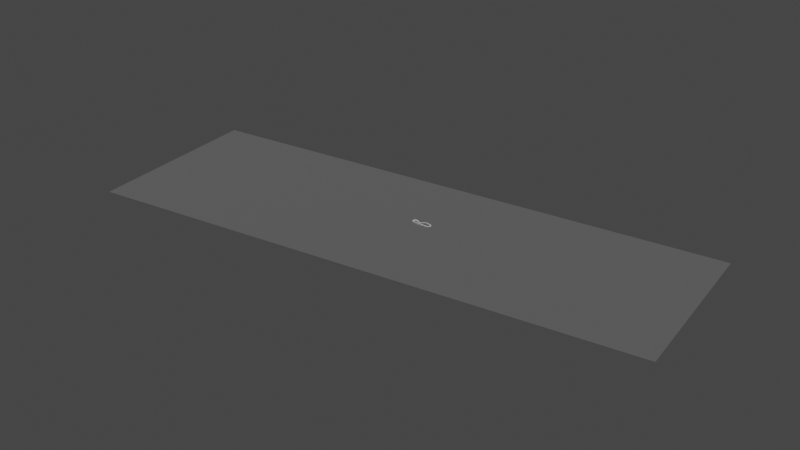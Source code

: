 # Source: Scene_2.blend  (saved by Blender 3.6.11; exported with 4.5.12 LTS)
import bpy
from mathutils import Matrix  # noqa: F401  (used for matrix-valued properties, if any)

bpy.ops.wm.read_factory_settings(use_empty=True)
scene = bpy.context.scene
scene.name = 'Scene'

# ---- collections
col_collection = bpy.data.collections.new('Collection'); scene.collection.children.link(col_collection)
col_road_collision = bpy.data.collections.new('Road_Collision'); scene.collection.children.link(col_road_collision)
col_refrence = bpy.data.collections.new('Refrence'); scene.collection.children.link(col_refrence)
col_road_visual = bpy.data.collections.new('Road_Visual'); scene.collection.children.link(col_road_visual)
col_temp = bpy.data.collections.new('temp'); scene.collection.children.link(col_temp)

# ---- materials (node trees are filled in below, after node groups)
mat_sand = bpy.data.materials.new('Sand')
mat_brown_trans = bpy.data.materials.new('Brown_Trans')
mat_blue_trans = bpy.data.materials.new('Blue_Trans')
mat_grass = bpy.data.materials.new('Grass')

# ---- material node trees
mat_sand.use_nodes = True; mat_sand.node_tree.nodes.clear()
_N = mat_sand.node_tree.nodes; _L = mat_sand.node_tree.links
n0 = _N.new('ShaderNodeBsdfPrincipled'); n0.name = 'Principled BSDF'; n0.location = (10, 300)
n0.distribution = 'GGX'
n0.subsurface_method = 'RANDOM_WALK_SKIN'
n0.inputs[3].default_value = 1.45
n0.inputs[27].default_value = (0.0, 0.0, 0.0, 1.0)
n0.inputs[28].default_value = 1.0
n1 = _N.new('ShaderNodeOutputMaterial'); n1.name = 'Material Output'; n1.location = (300, 300)
_L.new(n0.outputs[0], n1.inputs[0])
n1.is_active_output = True
mat_brown_trans.use_nodes = True; mat_brown_trans.node_tree.nodes.clear()
_N = mat_brown_trans.node_tree.nodes; _L = mat_brown_trans.node_tree.links
n0 = _N.new('ShaderNodeBsdfPrincipled'); n0.name = 'Principled BSDF'; n0.location = (10, 300)
n0.distribution = 'GGX'
n0.subsurface_method = 'RANDOM_WALK_SKIN'
n0.inputs[0].default_value = (0.8, 0.2123, 0.06065, 1.0)
n0.inputs[3].default_value = 1.45
n0.inputs[27].default_value = (0.0, 0.0, 0.0, 1.0)
n0.inputs[28].default_value = 1.0
n1 = _N.new('ShaderNodeOutputMaterial'); n1.name = 'Material Output'; n1.location = (300, 300)
_L.new(n0.outputs[0], n1.inputs[0])
n1.is_active_output = True
mat_blue_trans.use_nodes = True; mat_blue_trans.node_tree.nodes.clear()
_N = mat_blue_trans.node_tree.nodes; _L = mat_blue_trans.node_tree.links
n0 = _N.new('ShaderNodeOutputMaterial'); n0.name = 'Material Output'; n0.location = (300, 300)
n1 = _N.new('ShaderNodeBsdfTranslucent'); n1.name = 'Translucent BSDF'; n1.location = (67, 594)
n1.inputs[0].default_value = (0.2436, 0.2278, 0.1374, 0.4491)
n2 = _N.new('ShaderNodeMixShader'); n2.name = 'Mix Shader'; n2.location = (304, 497)
n3 = _N.new('ShaderNodeBsdfTransparent'); n3.name = 'Transparent BSDF'; n3.location = (-161, 484)
n3.inputs[0].default_value = (0.4486, 0.1349, 0.6179, 1.0)
n4 = _N.new('ShaderNodeBsdfPrincipled'); n4.name = 'Principled BSDF'; n4.location = (-122, 323)
n4.distribution = 'GGX'
n4.subsurface_method = 'RANDOM_WALK_SKIN'
n4.inputs[0].default_value = (0.0082, 0.1577, 0.8, 1.0)
n4.inputs[3].default_value = 0.0
n4.inputs[4].default_value = 0.6045
n4.inputs[27].default_value = (0.0, 0.0, 0.0, 1.0)
_L.new(n3.outputs[0], n2.inputs[1])
_L.new(n4.outputs[0], n2.inputs[2])
_L.new(n4.outputs[0], n0.inputs[0])
n0.is_active_output = True
mat_grass.use_nodes = True; mat_grass.node_tree.nodes.clear()
_N = mat_grass.node_tree.nodes; _L = mat_grass.node_tree.links
n0 = _N.new('ShaderNodeBsdfPrincipled'); n0.name = 'Principled BSDF'; n0.location = (10, 300)
n0.distribution = 'GGX'
n0.subsurface_method = 'RANDOM_WALK_SKIN'
n0.inputs[3].default_value = 1.45
n0.inputs[27].default_value = (0.0, 0.0, 0.0, 1.0)
n0.inputs[28].default_value = 1.0
n1 = _N.new('ShaderNodeOutputMaterial'); n1.name = 'Material Output'; n1.location = (300, 300)
_L.new(n0.outputs[0], n1.inputs[0])
n1.is_active_output = True

# ---- world
world_world = bpy.data.worlds.new('World'); scene.world = world_world
world_world.use_nodes = True; world_world.node_tree.nodes.clear()
_N = world_world.node_tree.nodes; _L = world_world.node_tree.links
n0 = _N.new('ShaderNodeOutputWorld'); n0.name = 'World Output'; n0.location = (300, 300)
n1 = _N.new('ShaderNodeBackground'); n1.name = 'Background'; n1.location = (10, 300)
n1.inputs[0].default_value = (0.05088, 0.05088, 0.05088, 1.0)
_L.new(n1.outputs[0], n0.inputs[0])
n0.is_active_output = True
world_world.color = (0.05088, 0.05088, 0.05088)
world_world.use_sun_shadow = False
world_world.sun_shadow_jitter_overblur = 0.0

# ---- meshes
me_plane_002 = bpy.data.meshes.new('Plane.002')
me_plane_002.from_pydata([], [], [])
_uv = me_plane_002.uv_layers.new(name='UVMap')
_uv.uv.foreach_set('vector', [])
me_plane_002.materials.append(mat_brown_trans)
me_plane_002.update()
me_beziercurve_016 = bpy.data.meshes.new('BezierCurve.016')
me_beziercurve_016.from_pydata([(9674.0, -2264.0, 0.3784), (8862.0, 4080.0, 0.3784), (-1.013e+04, -5035.0, 0.3784), (-1.099e+04, 1659.0, 0.3784)], [], [(0, 1, 3, 2)])
me_beziercurve_016.polygons.foreach_set('use_smooth', [True] * 1)
_uv = me_beziercurve_016.uv_layers.new(name='UVMap')
_uv.uv.foreach_set('vector', [-0.4783, 8.435, -1.249, 8.435, -1.249, 8.435, -0.4783, 8.435])
_ca = me_beziercurve_016.color_attributes.new('Color', 'FLOAT_COLOR', 'POINT')
_ca.data.foreach_set('color', [1.0, 1.0, 1.0, 1.0, 1.0, 1.0, 1.0, 1.0, 1.0, 1.0, 1.0, 1.0, 1.0, 1.0, 1.0, 1.0])
me_beziercurve_016.materials.append(mat_blue_trans)
me_beziercurve_016.auto_texspace = False
me_beziercurve_016.update()
me_beziercurve_001 = bpy.data.meshes.new('BezierCurve.001')
me_beziercurve_001.from_pydata([(86.15, 8.275, 12.87), (92.67, -14.82, 13.31), (101.4, 13.53, 11.29), (111.5, -8.268, 11.71), (115.0, 21.42, 9.684), (128.9, 1.841, 10.02), (127.1, 31.66, 8.057), (144.1, 14.71, 8.328), (137.3, 43.73, 6.464), (156.8, 29.74, 6.7), (145.4, 57.09, 4.961), (166.9, 46.4, 5.183), (151.0, 71.12, 3.607), (174.0, 64.18, 3.827), (154.0, 85.21, 2.454), (177.8, 82.62, 2.686), (154.1, 98.74, 1.548), (178.0, 101.2, 1.82), (151.4, 111.3, 0.9225), (174.0, 119.4, 1.304), (145.5, 122.7, 0.6072), (165.6, 135.9, 1.215), (136.3, 133.8, 0.6439), (153.6, 150.5, 1.178), (125.1, 143.8, 0.6734), (139.7, 162.8, 1.149), (112.0, 152.5, 0.7029), (124.2, 173.2, 1.119), (97.29, 160.2, 0.7323), (107.4, 181.9, 1.09), (81.23, 166.7, 0.7618), (89.53, 189.3, 1.06), (64.05, 172.4, 0.7913), (70.89, 195.4, 1.031), (46.02, 177.2, 0.8208), (51.71, 200.5, 1.001), (27.42, 181.3, 0.8503), (32.23, 204.8, 0.972), (8.518, 184.8, 0.8797), (12.69, 208.5, 0.9425), (-10.4, 188.0, 0.9092), (-6.695, 211.7, 0.9131), (-27.24, 190.4, 0.9084), (-24.08, 214.2, 0.9139), (-43.38, 192.4, 0.9076), (-41.08, 216.2, 0.9147), (-58.85, 193.5, 0.9068), (-57.76, 217.5, 0.9155), (-73.68, 193.8, 0.906), (-74.18, 217.8, 0.9163), (-87.93, 192.9, 0.9052), (-90.42, 216.8, 0.9171), (-101.7, 190.9, 0.9044), (-106.5, 214.4, 0.9179), (-115.1, 187.4, 0.9036), (-122.4, 210.3, 0.9187), (-128.2, 182.4, 0.9028), (-138.1, 204.3, 0.9195), (-141.2, 175.6, 0.902), (-153.5, 196.3, 0.9203), (-154.2, 166.9, 0.9012), (-168.8, 185.9, 0.9211), (-164.8, 157.8, 0.902), (-181.4, 175.1, 0.9203), (-174.1, 147.9, 0.9028), (-192.0, 163.9, 0.9195), (-182.9, 137.5, 0.9036), (-201.3, 152.9, 0.9187), (-191.9, 126.7, 0.9044), (-209.9, 142.6, 0.9179), (-202.0, 116.0, 0.9051), (-218.6, 133.3, 0.9171), (-213.7, 105.9, 0.9059), (-227.9, 125.2, 0.9164), (-227.8, 97.11, 0.9067), (-238.7, 118.5, 0.9156), (-244.8, 90.28, 0.9075), (-251.9, 113.2, 0.9148), (-265.0, 85.88, 0.9083), (-268.4, 109.6, 0.914), (-289.1, 84.22, 0.9104), (-289.1, 108.2, 0.9118), (-310.5, 85.72, 0.852), (-306.9, 109.4, 1.099), (-329.1, 90.18, 0.9285), (-321.7, 113.0, 1.394), (-345.2, 96.81, 1.127), (-334.6, 118.3, 1.789), (-359.0, 104.7, 1.427), (-346.2, 125.0, 2.283), (-371.2, 113.1, 1.803), (-357.4, 132.7, 2.88), (-382.3, 121.0, 2.232), (-368.8, 140.8, 3.581), (-392.9, 127.9, 2.693), (-380.9, 148.6, 4.388), (-403.5, 133.2, 3.171), (-394.5, 155.4, 5.294), (-414.9, 136.7, 3.666), (-410.0, 160.1, 6.275), (-428.2, 138.0, 4.207), (-427.5, 161.8, 7.284), (-446.7, 137.1, 5.272), (-449.1, 160.8, 8.16), (-462.9, 134.4, 6.271), (-468.3, 157.6, 8.965), (-476.5, 130.1, 7.205), (-485.3, 152.3, 9.741), (-487.7, 124.5, 8.091), (-500.1, 144.9, 10.51), (-496.8, 117.8, 8.951), (-512.7, 135.6, 11.29), (-503.9, 109.9, 9.812), (-523.0, 124.4, 12.11), (-509.4, 101.0, 10.7), (-530.8, 111.7, 12.96), (-513.3, 90.82, 11.65), (-536.2, 97.68, 13.86), (-515.6, 79.45, 12.69), (-539.2, 82.72, 14.83), (-516.3, 66.91, 13.84), (-540.2, 66.98, 15.88), (-515.4, 54.02, 15.03), (-539.1, 50.95, 17.01), (-513.0, 42.39, 16.13), (-536.0, 35.83, 18.09), (-509.1, 32.1, 17.15), (-530.6, 21.72, 19.12), (-503.6, 23.09, 18.07), (-522.8, 8.89, 20.06), (-496.5, 15.27, 18.91), (-512.6, -2.361, 20.88), (-487.5, 8.56, 19.65), (-500.1, -11.77, 21.55), (-476.3, 3.014, 20.3), (-485.3, -19.16, 22.05), (-462.7, -1.223, 20.83), (-468.3, -24.5, 22.37), (-446.6, -3.956, 21.23), (-449.3, -27.77, 22.51), (-427.5, -4.992, 21.47), (-428.2, -28.96, 22.46), (-407.8, -5.091, 21.52), (-407.9, -29.07, 22.41), (-390.8, -5.136, 21.57), (-390.9, -29.12, 22.36), (-376.2, -5.136, 21.61), (-376.1, -29.13, 22.31), (-363.0, -5.103, 21.66), (-362.9, -29.1, 22.26), (-350.6, -5.052, 21.71), (-350.5, -29.05, 22.21), (-338.1, -4.994, 21.76), (-338.0, -28.99, 22.17), (-324.7, -4.945, 21.81), (-324.7, -28.94, 22.12), (-309.8, -4.916, 21.86), (-309.8, -28.92, 22.07), (-292.4, -4.923, 21.91), (-292.5, -28.92, 22.02), (-272.0, -4.977, 21.95), (-272.0, -28.98, 21.97), (-249.4, -5.059, 21.91), (-249.5, -29.06, 21.92), (-227.0, -5.14, 21.8), (-227.1, -29.14, 21.8), (-204.8, -5.217, 21.62), (-204.8, -29.22, 21.62), (-182.7, -5.29, 21.42), (-182.7, -29.29, 21.41), (-160.8, -5.359, 21.2), (-160.9, -29.36, 21.19), (-139.2, -5.423, 20.99), (-139.3, -29.42, 20.97), (-118.0, -5.48, 20.81), (-118.0, -29.48, 20.78), (-97.08, -5.53, 20.67), (-97.14, -29.53, 20.65), (-76.63, -5.572, 20.61), (-76.67, -29.57, 20.58), (-56.71, -5.605, 20.64), (-56.63, -29.61, 20.6), (-40.26, -5.467, 20.53), (-39.82, -29.46, 20.58), (-24.16, -5.013, 20.18), (-23.24, -29.0, 20.3), (-8.398, -4.256, 19.62), (-6.997, -28.21, 19.82), (6.951, -3.208, 18.89), (8.847, -27.13, 19.15), (21.82, -1.883, 18.02), (24.23, -25.76, 18.35), (36.15, -0.2949, 17.05), (39.09, -24.11, 17.43), (49.86, 1.543, 16.01), (53.38, -22.19, 16.44), (62.9, 3.616, 14.93), (67.02, -20.02, 15.4), (75.18, 5.908, 13.86), (79.98, -17.6, 14.37)], [], [(1, 3, 2, 0), (3, 5, 4, 2), (5, 7, 6, 4), (7, 9, 8, 6), (9, 11, 10, 8), (11, 13, 12, 10), (13, 15, 14, 12), (15, 17, 16, 14), (17, 19, 18, 16), (19, 21, 20, 18), (21, 23, 22, 20), (23, 25, 24, 22), (25, 27, 26, 24), (27, 29, 28, 26), (29, 31, 30, 28), (31, 33, 32, 30), (33, 35, 34, 32), (35, 37, 36, 34), (37, 39, 38, 36), (39, 41, 40, 38), (41, 43, 42, 40), (43, 45, 44, 42), (45, 47, 46, 44), (47, 49, 48, 46), (49, 51, 50, 48), (51, 53, 52, 50), (53, 55, 54, 52), (55, 57, 56, 54), (57, 59, 58, 56), (59, 61, 60, 58), (61, 63, 62, 60), (63, 65, 64, 62), (65, 67, 66, 64), (67, 69, 68, 66), (69, 71, 70, 68), (71, 73, 72, 70), (73, 75, 74, 72), (75, 77, 76, 74), (77, 79, 78, 76), (79, 81, 80, 78), (81, 83, 82, 80), (83, 85, 84, 82), (85, 87, 86, 84), (87, 89, 88, 86), (89, 91, 90, 88), (91, 93, 92, 90), (93, 95, 94, 92), (95, 97, 96, 94), (97, 99, 98, 96), (99, 101, 100, 98), (101, 103, 102, 100), (103, 105, 104, 102), (105, 107, 106, 104), (107, 109, 108, 106), (109, 111, 110, 108), (111, 113, 112, 110), (113, 115, 114, 112), (115, 117, 116, 114), (117, 119, 118, 116), (119, 121, 120, 118), (121, 123, 122, 120), (123, 125, 124, 122), (125, 127, 126, 124), (127, 129, 128, 126), (129, 131, 130, 128), (131, 133, 132, 130), (133, 135, 134, 132), (135, 137, 136, 134), (137, 139, 138, 136), (139, 141, 140, 138), (141, 143, 142, 140), (143, 145, 144, 142), (145, 147, 146, 144), (147, 149, 148, 146), (149, 151, 150, 148), (151, 153, 152, 150), (153, 155, 154, 152), (155, 157, 156, 154), (157, 159, 158, 156), (159, 161, 160, 158), (161, 163, 162, 160), (163, 165, 164, 162), (165, 167, 166, 164), (167, 169, 168, 166), (169, 171, 170, 168), (171, 173, 172, 170), (173, 175, 174, 172), (175, 177, 176, 174), (177, 179, 178, 176), (179, 181, 180, 178), (181, 183, 182, 180), (183, 185, 184, 182), (185, 187, 186, 184), (187, 189, 188, 186), (189, 191, 190, 188), (191, 193, 192, 190), (193, 195, 194, 192), (195, 197, 196, 194), (197, 199, 198, 196), (199, 1, 0, 198)])
me_beziercurve_001.polygons.foreach_set('use_smooth', [True] * 100)
_uv = me_beziercurve_001.uv_layers.new(name='UVMap')
_uv.uv.foreach_set('vector', [55.16, -1.972, 57.48, -2.034, 57.54, 1.0, 55.28, 1.0, 57.48, -2.034, 59.79, -1.997, 59.78, 1.0, 57.54, 1.0, 59.79, -1.997, 62.04, -1.963, 62.02, 1.0, 59.78, 1.0, 62.04, -1.963, 64.28, -1.934, 64.25, 1.0, 62.02, 1.0, 64.28, -1.934, 66.47, -1.93, 66.45, 1.0, 64.25, 1.0, 66.47, -1.93, 68.62, -1.916, 68.6, 1.0, 66.45, 1.0, 68.62, -1.916, 70.68, -1.905, 70.68, 1.0, 68.6, 1.0, 70.68, -1.905, 72.68, -1.916, 72.69, 1.0, 70.68, 1.0, 72.68, -1.916, 74.65, -1.963, 74.65, 1.0, 72.69, 1.0, 74.65, -1.963, 76.64, -1.932, 76.61, 1.0, 74.65, 1.0, 76.64, -1.932, 78.71, -1.921, 78.69, 1.0, 76.61, 1.0, 78.71, -1.921, 80.78, -1.945, 80.79, 1.0, 78.69, 1.0, 80.78, -1.945, 82.93, -1.967, 82.94, 1.0, 80.79, 1.0, 82.93, -1.967, 85.16, -1.981, 85.15, 1.0, 82.94, 1.0, 85.16, -1.981, 87.45, -1.988, 87.44, 1.0, 85.15, 1.0, 87.45, -1.988, 89.81, -1.991, 89.8, 1.0, 87.44, 1.0, 89.81, -1.991, 92.21, -1.992, 92.2, 1.0, 89.8, 1.0, 92.21, -1.992, 94.65, -1.99, 94.64, 1.0, 92.2, 1.0, 94.65, -1.99, 97.09, -1.984, 97.08, 1.0, 94.64, 1.0, 97.09, -1.984, 99.5, -1.979, 99.5, 1.0, 97.08, 1.0, 99.5, -1.979, 101.6, -1.982, 101.7, 1.0, 99.5, 1.0, 101.6, -1.982, 103.7, -1.986, 103.7, 1.0, 101.7, 1.0, 103.7, -1.986, 105.7, -1.988, 105.8, 1.0, 103.7, 1.0, 105.7, -1.988, 107.7, -1.987, 107.7, 1.0, 105.8, 1.0, 107.7, -1.987, 109.6, -1.985, 109.6, 1.0, 107.7, 1.0, 109.6, -1.985, 111.5, -1.982, 111.5, 1.0, 109.6, 1.0, 111.5, -1.982, 113.4, -1.983, 113.4, 1.0, 111.5, 1.0, 113.4, -1.983, 115.3, -1.992, 115.3, 1.0, 113.4, 1.0, 115.3, -1.992, 117.3, -1.996, 117.3, 1.0, 115.3, 1.0, 117.3, -1.996, 119.5, -2.027, 119.5, 1.0, 117.3, 1.0, 119.5, -2.027, 121.4, -2.021, 121.4, 1.0, 119.5, 1.0, 121.4, -2.021, 123.3, -1.976, 123.2, 1.0, 121.4, 1.0, 123.3, -1.976, 125.0, -1.91, 124.9, 1.0, 123.2, 1.0, 125.0, -1.91, 126.7, -1.854, 126.6, 1.0, 124.9, 1.0, 126.7, -1.854, 128.2, -1.861, 128.3, 1.0, 126.6, 1.0, -75.92, -1.99, -74.38, -1.858, -74.6, 1.0, -76.34, 1.0, -74.38, -1.858, -72.69, -1.84, -72.77, 1.0, -74.6, 1.0, -72.69, -1.84, -70.74, -1.892, -70.75, 1.0, -72.77, 1.0, -70.74, -1.892, -68.41, -1.949, -68.4, 1.0, -70.75, 1.0, -68.41, -1.949, -65.58, -1.968, -65.59, 1.0, -68.4, 1.0, -65.58, -1.968, -63.13, -1.922, -63.14, 1.0, -65.59, 1.0, -63.13, -1.922, -61.01, -1.908, -60.99, 1.0, -63.14, 1.0, -61.01, -1.908, -59.11, -1.912, -59.04, 1.0, -60.99, 1.0, -59.11, -1.912, -57.32, -1.933, -57.2, 1.0, -59.04, 1.0, -57.32, -1.933, -55.59, -1.963, -55.44, 1.0, -57.2, 1.0, -55.59, -1.963, -53.87, -1.996, -53.71, 1.0, -55.44, 1.0, -53.87, -1.996, -52.14, -2.025, -52.02, 1.0, -53.71, 1.0, -52.14, -2.025, -50.39, -2.045, -50.33, 1.0, -52.02, 1.0, -50.39, -2.045, -48.54, -2.048, -48.57, 1.0, -50.33, 1.0, -48.54, -2.048, -46.56, -1.975, -46.63, 1.0, -48.57, 1.0, -46.56, -1.975, -44.08, -1.924, -44.12, 1.0, -46.63, 1.0, -44.08, -1.924, -41.88, -1.93, -41.88, 1.0, -44.12, 1.0, -41.88, -1.93, -39.88, -1.933, -39.88, 1.0, -41.88, 1.0, -39.88, -1.933, -38.05, -1.932, -38.05, 1.0, -39.88, 1.0, -38.05, -1.932, -36.36, -1.933, -36.37, 1.0, -38.05, 1.0, -36.36, -1.933, -34.74, -1.948, -34.75, 1.0, -36.37, 1.0, -34.74, -1.948, -33.14, -1.928, -33.16, 1.0, -34.75, 1.0, -33.14, -1.928, -31.52, -1.92, -31.54, 1.0, -33.16, 1.0, -31.52, -1.92, -29.84, -1.911, -29.86, 1.0, -31.54, 1.0, -29.84, -1.911, -28.08, -1.896, -28.09, 1.0, -29.86, 1.0, -28.08, -1.896, -26.28, -1.907, -26.27, 1.0, -28.09, 1.0, -26.28, -1.907, -24.58, -1.914, -24.56, 1.0, -26.27, 1.0, -24.58, -1.914, -22.95, -1.922, -22.92, 1.0, -24.56, 1.0, -22.95, -1.922, -21.35, -1.943, -21.32, 1.0, -22.92, 1.0, -21.35, -1.943, -19.74, -1.93, -19.71, 1.0, -21.32, 1.0, -19.74, -1.93, -18.05, -1.937, -18.03, 1.0, -19.71, 1.0, -18.05, -1.937, -16.23, -1.958, -16.21, 1.0, -18.03, 1.0, -16.23, -1.958, -14.22, -1.984, -14.22, 1.0, -16.21, 1.0, -14.22, -1.984, -11.96, -2.001, -11.99, 1.0, -14.22, 1.0, -11.96, -2.001, -9.431, -1.982, -9.479, 1.0, -11.99, 1.0, -9.431, -1.982, -6.949, -1.964, -6.975, 1.0, -9.479, 1.0, -6.949, -1.964, -4.852, -1.975, -4.853, 1.0, -6.975, 1.0, -4.852, -1.975, -3.023, -1.987, -3.018, 1.0, -4.853, 1.0, -3.023, -1.987, -1.376, -1.994, -1.372, 1.0, -3.018, 1.0, -1.376, -1.994, 0.182, -1.997, 0.1833, 1.0, -1.372, 1.0, 0.182, -1.997, 1.744, -1.997, 1.744, 1.0, 0.1833, 1.0, 1.744, -1.997, 3.408, -1.997, 3.407, 1.0, 1.744, 1.0, 3.408, -1.997, 5.272, -1.996, 5.271, 1.0, 3.407, 1.0, 5.272, -1.996, 7.432, -1.996, 7.432, 1.0, 5.271, 1.0, 7.432, -1.996, 9.987, -1.997, 9.988, 1.0, 7.432, 1.0, 9.987, -1.997, 12.8, -1.998, 12.8, 1.0, 9.988, 1.0, 12.8, -1.998, 15.6, -1.997, 15.6, 1.0, 12.8, 1.0, 15.6, -1.997, 18.38, -1.997, 18.38, 1.0, 15.6, 1.0, 18.38, -1.997, 21.14, -1.997, 21.14, 1.0, 18.38, 1.0, 21.14, -1.997, 23.87, -1.997, 23.87, 1.0, 21.14, 1.0, 23.87, -1.997, 26.57, -1.997, 26.57, 1.0, 23.87, 1.0, 26.57, -1.997, 29.22, -1.995, 29.22, 1.0, 26.57, 1.0, 29.22, -1.995, 31.83, -1.993, 31.83, 1.0, 29.22, 1.0, 31.83, -1.993, 34.38, -1.991, 34.38, 1.0, 31.83, 1.0, 34.38, -1.991, 36.87, -1.997, 36.88, 1.0, 34.38, 1.0, 36.87, -1.997, 38.95, -2.003, 38.95, 1.0, 36.88, 1.0, 38.95, -2.003, 41.0, -2.003, 41.0, 1.0, 38.95, 1.0, 41.0, -2.003, 43.0, -2.001, 43.0, 1.0, 41.0, 1.0, 43.0, -2.001, 44.96, -1.998, 44.95, 1.0, 43.0, 1.0, 44.96, -1.998, 46.86, -1.99, 46.85, 1.0, 44.95, 1.0, 46.86, -1.99, 48.7, -1.976, 48.69, 1.0, 46.85, 1.0, 48.7, -1.976, 50.46, -1.955, 50.46, 1.0, 48.69, 1.0, 50.46, -1.955, 52.12, -1.932, 52.15, 1.0, 50.46, 1.0, 52.12, -1.932, 53.66, -1.926, 53.76, 1.0, 52.15, 1.0, 53.66, -1.926, 55.16, -1.972, 55.28, 1.0, 53.76, 1.0])
_uv.active_render = True
_uv = me_beziercurve_001.uv_layers.new(name='UVMap.001')
_uv.uv.foreach_set('vector', [55.16, -1.972, 57.48, -2.034, 57.54, 1.0, 55.28, 1.0, 57.48, -2.034, 59.79, -1.997, 59.78, 1.0, 57.54, 1.0, 59.79, -1.997, 62.04, -1.963, 62.02, 1.0, 59.78, 1.0, 62.04, -1.963, 64.28, -1.934, 64.25, 1.0, 62.02, 1.0, 64.28, -1.934, 66.47, -1.93, 66.45, 1.0, 64.25, 1.0, 66.47, -1.93, 68.62, -1.916, 68.6, 1.0, 66.45, 1.0, 68.62, -1.916, 70.68, -1.905, 70.68, 1.0, 68.6, 1.0, 70.68, -1.905, 72.68, -1.916, 72.69, 1.0, 70.68, 1.0, 72.68, -1.916, 74.65, -1.963, 74.65, 1.0, 72.69, 1.0, 74.65, -1.963, 76.64, -1.932, 76.61, 1.0, 74.65, 1.0, 76.64, -1.932, 78.71, -1.921, 78.69, 1.0, 76.61, 1.0, 78.71, -1.921, 80.78, -1.945, 80.79, 1.0, 78.69, 1.0, 80.78, -1.945, 82.93, -1.967, 82.94, 1.0, 80.79, 1.0, 82.93, -1.967, 85.16, -1.981, 85.15, 1.0, 82.94, 1.0, 85.16, -1.981, 87.45, -1.988, 87.44, 1.0, 85.15, 1.0, 87.45, -1.988, 89.81, -1.991, 89.8, 1.0, 87.44, 1.0, 89.81, -1.991, 92.21, -1.992, 92.2, 1.0, 89.8, 1.0, 92.21, -1.992, 94.65, -1.99, 94.64, 1.0, 92.2, 1.0, 94.65, -1.99, 97.09, -1.984, 97.08, 1.0, 94.64, 1.0, 97.09, -1.984, 99.5, -1.979, 99.5, 1.0, 97.08, 1.0, 99.5, -1.979, 101.6, -1.982, 101.7, 1.0, 99.5, 1.0, 101.6, -1.982, 103.7, -1.986, 103.7, 1.0, 101.7, 1.0, 103.7, -1.986, 105.7, -1.988, 105.8, 1.0, 103.7, 1.0, 105.7, -1.988, 107.7, -1.987, 107.7, 1.0, 105.8, 1.0, 107.7, -1.987, 109.6, -1.985, 109.6, 1.0, 107.7, 1.0, 109.6, -1.985, 111.5, -1.982, 111.5, 1.0, 109.6, 1.0, 111.5, -1.982, 113.4, -1.983, 113.4, 1.0, 111.5, 1.0, 113.4, -1.983, 115.3, -1.992, 115.3, 1.0, 113.4, 1.0, 115.3, -1.992, 117.3, -1.996, 117.3, 1.0, 115.3, 1.0, 117.3, -1.996, 119.5, -2.027, 119.5, 1.0, 117.3, 1.0, 119.5, -2.027, 121.4, -2.021, 121.4, 1.0, 119.5, 1.0, 121.4, -2.021, 123.3, -1.976, 123.2, 1.0, 121.4, 1.0, 123.3, -1.976, 125.0, -1.91, 124.9, 1.0, 123.2, 1.0, 125.0, -1.91, 126.7, -1.854, 126.6, 1.0, 124.9, 1.0, 126.7, -1.854, 128.2, -1.861, 128.3, 1.0, 126.6, 1.0, -75.92, -1.99, -74.38, -1.858, -74.6, 1.0, -76.34, 1.0, -74.38, -1.858, -72.69, -1.84, -72.77, 1.0, -74.6, 1.0, -72.69, -1.84, -70.74, -1.892, -70.75, 1.0, -72.77, 1.0, -70.74, -1.892, -68.41, -1.949, -68.4, 1.0, -70.75, 1.0, -68.41, -1.949, -65.58, -1.968, -65.59, 1.0, -68.4, 1.0, -65.58, -1.968, -63.13, -1.922, -63.14, 1.0, -65.59, 1.0, -63.13, -1.922, -61.01, -1.908, -60.99, 1.0, -63.14, 1.0, -61.01, -1.908, -59.11, -1.912, -59.04, 1.0, -60.99, 1.0, -59.11, -1.912, -57.32, -1.933, -57.2, 1.0, -59.04, 1.0, -57.32, -1.933, -55.59, -1.963, -55.44, 1.0, -57.2, 1.0, -55.59, -1.963, -53.87, -1.996, -53.71, 1.0, -55.44, 1.0, -53.87, -1.996, -52.14, -2.025, -52.02, 1.0, -53.71, 1.0, -52.14, -2.025, -50.39, -2.045, -50.33, 1.0, -52.02, 1.0, -50.39, -2.045, -48.54, -2.048, -48.57, 1.0, -50.33, 1.0, -48.54, -2.048, -46.56, -1.975, -46.63, 1.0, -48.57, 1.0, -46.56, -1.975, -44.08, -1.924, -44.12, 1.0, -46.63, 1.0, -44.08, -1.924, -41.88, -1.93, -41.88, 1.0, -44.12, 1.0, -41.88, -1.93, -39.88, -1.933, -39.88, 1.0, -41.88, 1.0, -39.88, -1.933, -38.05, -1.932, -38.05, 1.0, -39.88, 1.0, -38.05, -1.932, -36.36, -1.933, -36.37, 1.0, -38.05, 1.0, -36.36, -1.933, -34.74, -1.948, -34.75, 1.0, -36.37, 1.0, -34.74, -1.948, -33.14, -1.928, -33.16, 1.0, -34.75, 1.0, -33.14, -1.928, -31.52, -1.92, -31.54, 1.0, -33.16, 1.0, -31.52, -1.92, -29.84, -1.911, -29.86, 1.0, -31.54, 1.0, -29.84, -1.911, -28.08, -1.896, -28.09, 1.0, -29.86, 1.0, -28.08, -1.896, -26.28, -1.907, -26.27, 1.0, -28.09, 1.0, -26.28, -1.907, -24.58, -1.914, -24.56, 1.0, -26.27, 1.0, -24.58, -1.914, -22.95, -1.922, -22.92, 1.0, -24.56, 1.0, -22.95, -1.922, -21.35, -1.943, -21.32, 1.0, -22.92, 1.0, -21.35, -1.943, -19.74, -1.93, -19.71, 1.0, -21.32, 1.0, -19.74, -1.93, -18.05, -1.937, -18.03, 1.0, -19.71, 1.0, -18.05, -1.937, -16.23, -1.958, -16.21, 1.0, -18.03, 1.0, -16.23, -1.958, -14.22, -1.984, -14.22, 1.0, -16.21, 1.0, -14.22, -1.984, -11.96, -2.001, -11.99, 1.0, -14.22, 1.0, -11.96, -2.001, -9.431, -1.982, -9.479, 1.0, -11.99, 1.0, -9.431, -1.982, -6.949, -1.964, -6.975, 1.0, -9.479, 1.0, -6.949, -1.964, -4.852, -1.975, -4.853, 1.0, -6.975, 1.0, -4.852, -1.975, -3.023, -1.987, -3.018, 1.0, -4.853, 1.0, -3.023, -1.987, -1.376, -1.994, -1.372, 1.0, -3.018, 1.0, -1.376, -1.994, 0.182, -1.997, 0.1833, 1.0, -1.372, 1.0, 0.182, -1.997, 1.744, -1.997, 1.744, 1.0, 0.1833, 1.0, 1.744, -1.997, 3.408, -1.997, 3.407, 1.0, 1.744, 1.0, 3.408, -1.997, 5.272, -1.996, 5.271, 1.0, 3.407, 1.0, 5.272, -1.996, 7.432, -1.996, 7.432, 1.0, 5.271, 1.0, 7.432, -1.996, 9.987, -1.997, 9.988, 1.0, 7.432, 1.0, 9.987, -1.997, 12.8, -1.998, 12.8, 1.0, 9.988, 1.0, 12.8, -1.998, 15.6, -1.997, 15.6, 1.0, 12.8, 1.0, 15.6, -1.997, 18.38, -1.997, 18.38, 1.0, 15.6, 1.0, 18.38, -1.997, 21.14, -1.997, 21.14, 1.0, 18.38, 1.0, 21.14, -1.997, 23.87, -1.997, 23.87, 1.0, 21.14, 1.0, 23.87, -1.997, 26.57, -1.997, 26.57, 1.0, 23.87, 1.0, 26.57, -1.997, 29.22, -1.995, 29.22, 1.0, 26.57, 1.0, 29.22, -1.995, 31.83, -1.993, 31.83, 1.0, 29.22, 1.0, 31.83, -1.993, 34.38, -1.991, 34.38, 1.0, 31.83, 1.0, 34.38, -1.991, 36.87, -1.997, 36.88, 1.0, 34.38, 1.0, 36.87, -1.997, 38.95, -2.003, 38.95, 1.0, 36.88, 1.0, 38.95, -2.003, 41.0, -2.003, 41.0, 1.0, 38.95, 1.0, 41.0, -2.003, 43.0, -2.001, 43.0, 1.0, 41.0, 1.0, 43.0, -2.001, 44.96, -1.998, 44.95, 1.0, 43.0, 1.0, 44.96, -1.998, 46.86, -1.99, 46.85, 1.0, 44.95, 1.0, 46.86, -1.99, 48.7, -1.976, 48.69, 1.0, 46.85, 1.0, 48.7, -1.976, 50.46, -1.955, 50.46, 1.0, 48.69, 1.0, 50.46, -1.955, 52.12, -1.932, 52.15, 1.0, 50.46, 1.0, 52.12, -1.932, 53.66, -1.926, 53.76, 1.0, 52.15, 1.0, 53.66, -1.926, 55.16, -1.972, 55.28, 1.0, 53.76, 1.0])
_uv = me_beziercurve_001.uv_layers.new(name='UVMap.002')
_uv.uv.foreach_set('vector', [55.16, 0.000156, 57.48, 0.000156, 57.54, 1.0, 55.28, 1.0, 57.48, 0.000156, 59.79, 0.000156, 59.78, 1.0, 57.54, 1.0, 59.79, 0.000156, 62.04, 0.000156, 62.02, 1.0, 59.78, 1.0, 62.04, 0.000156, 64.28, 0.000156, 64.25, 1.0, 62.02, 1.0, 64.28, 0.000156, 66.47, 0.000156, 66.45, 1.0, 64.25, 1.0, 66.47, 0.000156, 68.62, 0.000156, 68.6, 1.0, 66.45, 1.0, 68.62, 0.000156, 70.68, 0.000156, 70.68, 1.0, 68.6, 1.0, 70.68, 0.000156, 72.68, 0.000156, 72.69, 1.0, 70.68, 1.0, 72.68, 0.000156, 74.65, 0.000156, 74.65, 1.0, 72.69, 1.0, 74.65, 0.000156, 76.64, 0.000156, 76.61, 1.0, 74.65, 1.0, 76.64, 0.000156, 78.71, 0.000156, 78.69, 1.0, 76.61, 1.0, 78.71, 0.000156, 80.78, 0.000156, 80.79, 1.0, 78.69, 1.0, 80.78, 0.000156, 82.93, 0.000156, 82.94, 1.0, 80.79, 1.0, 82.93, 0.000156, 85.16, 0.000156, 85.15, 1.0, 82.94, 1.0, 85.16, 0.000156, 87.45, 0.000156, 87.44, 1.0, 85.15, 1.0, 87.45, 0.000156, 89.81, 0.000156, 89.8, 1.0, 87.44, 1.0, 89.81, 0.000156, 92.21, 0.000156, 92.2, 1.0, 89.8, 1.0, 92.21, 0.000156, 94.65, 0.000156, 94.64, 1.0, 92.2, 1.0, 94.65, 0.000156, 97.09, 0.000156, 97.08, 1.0, 94.64, 1.0, 97.09, 0.000156, 99.5, 0.000156, 99.5, 1.0, 97.08, 1.0, 99.5, 0.000156, 101.6, 0.000156, 101.7, 1.0, 99.5, 1.0, 101.6, 0.000156, 103.7, 0.000156, 103.7, 1.0, 101.7, 1.0, 103.7, 0.000156, 105.7, 0.000156, 105.8, 1.0, 103.7, 1.0, 105.7, 0.000156, 107.7, 0.000156, 107.7, 1.0, 105.8, 1.0, 107.7, 0.000156, 109.6, 0.000156, 109.6, 1.0, 107.7, 1.0, 109.6, 0.000156, 111.5, 0.000156, 111.5, 1.0, 109.6, 1.0, 111.5, 0.000156, 113.4, 0.000156, 113.4, 1.0, 111.5, 1.0, 113.4, 0.000156, 115.3, 0.000156, 115.3, 1.0, 113.4, 1.0, 115.3, 0.000156, 117.3, 0.000156, 117.3, 1.0, 115.3, 1.0, 117.3, 0.000156, 119.5, 0.000156, 119.5, 1.0, 117.3, 1.0, 119.5, 0.000156, 121.4, 0.000156, 121.4, 1.0, 119.5, 1.0, 121.4, 0.000156, 123.3, 0.000156, 123.2, 1.0, 121.4, 1.0, 123.3, 0.000156, 125.0, 0.000156, 124.9, 1.0, 123.2, 1.0, 125.0, 0.000156, 126.7, 0.000156, 126.6, 1.0, 124.9, 1.0, 126.7, 0.000156, 128.2, 0.000156, 128.3, 1.0, 126.6, 1.0, -75.92, 0.000156, -74.38, 0.000156, -74.6, 1.0, -76.34, 1.0, -74.38, 0.000156, -72.69, 0.000156, -72.77, 1.0, -74.6, 1.0, -72.69, 0.000156, -70.74, 0.000156, -70.75, 1.0, -72.77, 1.0, -70.74, 0.000156, -68.41, 0.000156, -68.4, 1.0, -70.75, 1.0, -68.41, 0.000156, -65.58, 0.000156, -65.59, 1.0, -68.4, 1.0, -65.58, 0.000156, -63.13, 0.000156, -63.14, 1.0, -65.59, 1.0, -63.13, 0.000156, -61.01, 0.000156, -60.99, 1.0, -63.14, 1.0, -61.01, 0.000156, -59.11, 0.000156, -59.04, 1.0, -60.99, 1.0, -59.11, 0.000156, -57.32, 0.000156, -57.2, 1.0, -59.04, 1.0, -57.32, 0.000156, -55.59, 0.000156, -55.44, 1.0, -57.2, 1.0, -55.59, 0.000156, -53.87, 0.000156, -53.71, 1.0, -55.44, 1.0, -53.87, 0.000156, -52.14, 0.000156, -52.02, 1.0, -53.71, 1.0, -52.14, 0.000156, -50.39, 0.000156, -50.33, 1.0, -52.02, 1.0, -50.39, 0.000156, -48.54, 0.000156, -48.57, 1.0, -50.33, 1.0, -48.54, 0.000156, -46.56, 0.000156, -46.63, 1.0, -48.57, 1.0, -46.56, 0.000156, -44.08, 0.000156, -44.12, 1.0, -46.63, 1.0, -44.08, 0.000156, -41.88, 0.000156, -41.88, 1.0, -44.12, 1.0, -41.88, 0.000156, -39.88, 0.000156, -39.88, 1.0, -41.88, 1.0, -39.88, 0.000156, -38.05, 0.000156, -38.05, 1.0, -39.88, 1.0, -38.05, 0.000156, -36.36, 0.000156, -36.37, 1.0, -38.05, 1.0, -36.36, 0.000156, -34.74, 0.000156, -34.75, 1.0, -36.37, 1.0, -34.74, 0.000156, -33.14, 0.000156, -33.16, 1.0, -34.75, 1.0, -33.14, 0.000156, -31.52, 0.000156, -31.54, 1.0, -33.16, 1.0, -31.52, 0.000156, -29.84, 0.000156, -29.86, 1.0, -31.54, 1.0, -29.84, 0.000156, -28.08, 0.000156, -28.09, 1.0, -29.86, 1.0, -28.08, 0.000156, -26.28, 0.000156, -26.27, 1.0, -28.09, 1.0, -26.28, 0.000156, -24.58, 0.000156, -24.56, 1.0, -26.27, 1.0, -24.58, 0.000156, -22.95, 0.000156, -22.92, 1.0, -24.56, 1.0, -22.95, 0.000156, -21.35, 0.000156, -21.32, 1.0, -22.92, 1.0, -21.35, 0.000156, -19.74, 0.000156, -19.71, 1.0, -21.32, 1.0, -19.74, 0.000156, -18.05, 0.000156, -18.03, 1.0, -19.71, 1.0, -18.05, 0.000156, -16.23, 0.000156, -16.21, 1.0, -18.03, 1.0, -16.23, 0.000156, -14.22, 0.000156, -14.22, 1.0, -16.21, 1.0, -14.22, 0.000156, -11.96, 0.000156, -11.99, 1.0, -14.22, 1.0, -11.96, 0.000156, -9.431, 0.000156, -9.479, 1.0, -11.99, 1.0, -9.431, 0.000156, -6.949, 0.000156, -6.975, 1.0, -9.479, 1.0, -6.949, 0.000156, -4.852, 0.000156, -4.853, 1.0, -6.975, 1.0, -4.852, 0.000156, -3.023, 0.000156, -3.018, 1.0, -4.853, 1.0, -3.023, 0.000156, -1.376, 0.000156, -1.372, 1.0, -3.018, 1.0, -1.376, 0.000156, 0.182, 0.000156, 0.1833, 1.0, -1.372, 1.0, 0.182, 0.000156, 1.744, 0.000156, 1.744, 1.0, 0.1833, 1.0, 1.744, 0.000156, 3.408, 0.000156, 3.407, 1.0, 1.744, 1.0, 3.408, 0.000156, 5.272, 0.000156, 5.271, 1.0, 3.407, 1.0, 5.272, 0.000156, 7.432, 0.000156, 7.432, 1.0, 5.271, 1.0, 7.432, 0.000156, 9.987, 0.000156, 9.988, 1.0, 7.432, 1.0, 9.987, 0.000156, 12.8, 0.000156, 12.8, 1.0, 9.988, 1.0, 12.8, 0.000156, 15.6, 0.000156, 15.6, 1.0, 12.8, 1.0, 15.6, 0.000156, 18.38, 0.000156, 18.38, 1.0, 15.6, 1.0, 18.38, 0.000156, 21.14, 0.000156, 21.14, 1.0, 18.38, 1.0, 21.14, 0.000156, 23.87, 0.000156, 23.87, 1.0, 21.14, 1.0, 23.87, 0.000156, 26.57, 0.000156, 26.57, 1.0, 23.87, 1.0, 26.57, 0.000156, 29.22, 0.000156, 29.22, 1.0, 26.57, 1.0, 29.22, 0.000156, 31.83, 0.000156, 31.83, 1.0, 29.22, 1.0, 31.83, 0.000156, 34.38, 0.000156, 34.38, 1.0, 31.83, 1.0, 34.38, 0.000156, 36.87, 0.000156, 36.88, 1.0, 34.38, 1.0, 36.87, 0.000156, 38.95, 0.000156, 38.95, 1.0, 36.88, 1.0, 38.95, 0.000156, 41.0, 0.000156, 41.0, 1.0, 38.95, 1.0, 41.0, 0.000156, 43.0, 0.000156, 43.0, 1.0, 41.0, 1.0, 43.0, 0.000156, 44.96, 0.000156, 44.95, 1.0, 43.0, 1.0, 44.96, 0.000156, 46.86, 0.000156, 46.85, 1.0, 44.95, 1.0, 46.86, 0.000156, 48.7, 0.000156, 48.69, 1.0, 46.85, 1.0, 48.7, 0.000156, 50.46, 0.000156, 50.46, 1.0, 48.69, 1.0, 50.46, 0.000156, 52.12, 0.000156, 52.15, 1.0, 50.46, 1.0, 52.12, 0.000156, 53.66, 0.000156, 53.76, 1.0, 52.15, 1.0, 53.66, 0.000156, 55.16, 0.000156, 55.28, 1.0, 53.76, 1.0])
_ca = me_beziercurve_001.color_attributes.new('Attribute', 'BYTE_COLOR', 'CORNER')
_ca.data.foreach_set('color', [0.0, 0.0, 0.0, 1.0, 0.0, 0.0, 0.0, 1.0, 1.0, 1.0, 1.0, 1.0, 1.0, 1.0, 1.0, 1.0, 0.0, 0.0, 0.0, 1.0, 0.0, 0.0, 0.0, 1.0, 1.0, 1.0, 1.0, 1.0, 1.0, 1.0, 1.0, 1.0, 0.0, 0.0, 0.0, 1.0, 0.0, 0.0, 0.0, 1.0, 1.0, 1.0, 1.0, 1.0, 1.0, 1.0, 1.0, 1.0, 0.0, 0.0, 0.0, 1.0, 0.0, 0.0, 0.0, 1.0, 1.0, 1.0, 1.0, 1.0, 1.0, 1.0, 1.0, 1.0, 0.0, 0.0, 0.0, 1.0, 0.0, 0.0, 0.0, 1.0, 1.0, 1.0, 1.0, 1.0, 1.0, 1.0, 1.0, 1.0, 0.0, 0.0, 0.0, 1.0, 0.0, 0.0, 0.0, 1.0, 1.0, 1.0, 1.0, 1.0, 1.0, 1.0, 1.0, 1.0, 0.0, 0.0, 0.0, 1.0, 0.0, 0.0, 0.0, 1.0, 1.0, 1.0, 1.0, 1.0, 1.0, 1.0, 1.0, 1.0, 0.0, 0.0, 0.0, 1.0, 0.0, 0.0, 0.0, 1.0, 1.0, 1.0, 1.0, 1.0, 1.0, 1.0, 1.0, 1.0, 0.0, 0.0, 0.0, 1.0, 0.0, 0.0, 0.0, 1.0, 1.0, 1.0, 1.0, 1.0, 1.0, 1.0, 1.0, 1.0, 0.0, 0.0, 0.0, 1.0, 0.0, 0.0, 0.0, 1.0, 1.0, 1.0, 1.0, 1.0, 1.0, 1.0, 1.0, 1.0, 0.0, 0.0, 0.0, 1.0, 0.0, 0.0, 0.0, 1.0, 1.0, 1.0, 1.0, 1.0, 1.0, 1.0, 1.0, 1.0, 0.0, 0.0, 0.0, 1.0, 0.0, 0.0, 0.0, 1.0, 1.0, 1.0, 1.0, 1.0, 1.0, 1.0, 1.0, 1.0, 0.0, 0.0, 0.0, 1.0, 0.0, 0.0, 0.0, 1.0, 1.0, 1.0, 1.0, 1.0, 1.0, 1.0, 1.0, 1.0, 0.0, 0.0, 0.0, 1.0, 0.0, 0.0, 0.0, 1.0, 1.0, 1.0, 1.0, 1.0, 1.0, 1.0, 1.0, 1.0, 0.0, 0.0, 0.0, 1.0, 0.0, 0.0, 0.0, 1.0, 1.0, 1.0, 1.0, 1.0, 1.0, 1.0, 1.0, 1.0, 0.0, 0.0, 0.0, 1.0, 0.0, 0.0, 0.0, 1.0, 1.0, 1.0, 1.0, 1.0, 1.0, 1.0, 1.0, 1.0, 0.0, 0.0, 0.0, 1.0, 0.0, 0.0, 0.0, 1.0, 1.0, 1.0, 1.0, 1.0, 1.0, 1.0, 1.0, 1.0, 0.0, 0.0, 0.0, 1.0, 0.0, 0.0, 0.0, 1.0, 1.0, 1.0, 1.0, 1.0, 1.0, 1.0, 1.0, 1.0, 0.0, 0.0, 0.0, 1.0, 0.0, 0.0, 0.0, 1.0, 1.0, 1.0, 1.0, 1.0, 1.0, 1.0, 1.0, 1.0, 0.0, 0.0, 0.0, 1.0, 0.0, 0.0, 0.0, 1.0, 1.0, 1.0, 1.0, 1.0, 1.0, 1.0, 1.0, 1.0, 0.0, 0.0, 0.0, 1.0, 0.0, 0.0, 0.0, 1.0, 1.0, 1.0, 1.0, 1.0, 1.0, 1.0, 1.0, 1.0, 0.0, 0.0, 0.0, 1.0, 0.0, 0.0, 0.0, 1.0, 1.0, 1.0, 1.0, 1.0, 1.0, 1.0, 1.0, 1.0, 0.0, 0.0, 0.0, 1.0, 0.0, 0.0, 0.0, 1.0, 1.0, 1.0, 1.0, 1.0, 1.0, 1.0, 1.0, 1.0, 0.0, 0.0, 0.0, 1.0, 0.0, 0.0, 0.0, 1.0, 1.0, 1.0, 1.0, 1.0, 1.0, 1.0, 1.0, 1.0, 0.0, 0.0, 0.0, 1.0, 0.0, 0.0, 0.0, 1.0, 1.0, 1.0, 1.0, 1.0, 1.0, 1.0, 1.0, 1.0, 0.0, 0.0, 0.0, 1.0, 0.0, 0.0, 0.0, 1.0, 1.0, 1.0, 1.0, 1.0, 1.0, 1.0, 1.0, 1.0, 0.0, 0.0, 0.0, 1.0, 0.0, 0.0, 0.0, 1.0, 1.0, 1.0, 1.0, 1.0, 1.0, 1.0, 1.0, 1.0, 0.0, 0.0, 0.0, 1.0, 0.0, 0.0, 0.0, 1.0, 1.0, 1.0, 1.0, 1.0, 1.0, 1.0, 1.0, 1.0, 0.0, 0.0, 0.0, 1.0, 0.0, 0.0, 0.0, 1.0, 1.0, 1.0, 1.0, 1.0, 1.0, 1.0, 1.0, 1.0, 0.0, 0.0, 0.0, 1.0, 0.0, 0.0, 0.0, 1.0, 1.0, 1.0, 1.0, 1.0, 1.0, 1.0, 1.0, 1.0, 0.0, 0.0, 0.0, 1.0, 0.0, 0.0, 0.0, 1.0, 1.0, 1.0, 1.0, 1.0, 1.0, 1.0, 1.0, 1.0, 0.0, 0.0, 0.0, 1.0, 0.0, 0.0, 0.0, 1.0, 1.0, 1.0, 1.0, 1.0, 1.0, 1.0, 1.0, 1.0, 0.0, 0.0, 0.0, 1.0, 0.0, 0.0, 0.0, 1.0, 1.0, 1.0, 1.0, 1.0, 1.0, 1.0, 1.0, 1.0, 0.0, 0.0, 0.0, 1.0, 0.0, 0.0, 0.0, 1.0, 1.0, 1.0, 1.0, 1.0, 1.0, 1.0, 1.0, 1.0, 0.0, 0.0, 0.0, 1.0, 0.0, 0.0, 0.0, 1.0, 1.0, 1.0, 1.0, 1.0, 1.0, 1.0, 1.0, 1.0, 0.0, 0.0, 0.0, 1.0, 0.0, 0.0, 0.0, 1.0, 1.0, 1.0, 1.0, 1.0, 1.0, 1.0, 1.0, 1.0, 0.0, 0.0, 0.0, 1.0, 0.0, 0.0, 0.0, 1.0, 1.0, 1.0, 1.0, 1.0, 1.0, 1.0, 1.0, 1.0, 0.0, 0.0, 0.0, 1.0, 0.0, 0.0, 0.0, 1.0, 1.0, 1.0, 1.0, 1.0, 1.0, 1.0, 1.0, 1.0, 0.0, 0.0, 0.0, 1.0, 0.0, 0.0, 0.0, 1.0, 1.0, 1.0, 1.0, 1.0, 1.0, 1.0, 1.0, 1.0, 0.0, 0.0, 0.0, 1.0, 0.0, 0.0, 0.0, 1.0, 1.0, 1.0, 1.0, 1.0, 1.0, 1.0, 1.0, 1.0, 0.0, 0.0, 0.0, 1.0, 0.0, 0.0, 0.0, 1.0, 1.0, 1.0, 1.0, 1.0, 1.0, 1.0, 1.0, 1.0, 0.0, 0.0, 0.0, 1.0, 0.0, 0.0, 0.0, 1.0, 1.0, 1.0, 1.0, 1.0, 1.0, 1.0, 1.0, 1.0, 0.0, 0.0, 0.0, 1.0, 0.0, 0.0, 0.0, 1.0, 1.0, 1.0, 1.0, 1.0, 1.0, 1.0, 1.0, 1.0, 0.0, 0.0, 0.0, 1.0, 0.0, 0.0, 0.0, 1.0, 1.0, 1.0, 1.0, 1.0, 1.0, 1.0, 1.0, 1.0, 0.0, 0.0, 0.0, 1.0, 0.0, 0.0, 0.0, 1.0, 1.0, 1.0, 1.0, 1.0, 1.0, 1.0, 1.0, 1.0, 0.0, 0.0, 0.0, 1.0, 0.0, 0.0, 0.0, 1.0, 1.0, 1.0, 1.0, 1.0, 1.0, 1.0, 1.0, 1.0, 0.0, 0.0, 0.0, 1.0, 0.0, 0.0, 0.0, 1.0, 1.0, 1.0, 1.0, 1.0, 1.0, 1.0, 1.0, 1.0, 0.0, 0.0, 0.0, 1.0, 0.0, 0.0, 0.0, 1.0, 1.0, 1.0, 1.0, 1.0, 1.0, 1.0, 1.0, 1.0, 0.0, 0.0, 0.0, 1.0, 0.0, 0.0, 0.0, 1.0, 1.0, 1.0, 1.0, 1.0, 1.0, 1.0, 1.0, 1.0, 0.0, 0.0, 0.0, 1.0, 0.0, 0.0, 0.0, 1.0, 1.0, 1.0, 1.0, 1.0, 1.0, 1.0, 1.0, 1.0, 0.0, 0.0, 0.0, 1.0, 0.0, 0.0, 0.0, 1.0, 1.0, 1.0, 1.0, 1.0, 1.0, 1.0, 1.0, 1.0, 0.0, 0.0, 0.0, 1.0, 0.0, 0.0, 0.0, 1.0, 1.0, 1.0, 1.0, 1.0, 1.0, 1.0, 1.0, 1.0, 0.0, 0.0, 0.0, 1.0, 0.0, 0.0, 0.0, 1.0, 1.0, 1.0, 1.0, 1.0, 1.0, 1.0, 1.0, 1.0, 0.0, 0.0, 0.0, 1.0, 0.0, 0.0, 0.0, 1.0, 1.0, 1.0, 1.0, 1.0, 1.0, 1.0, 1.0, 1.0, 0.0, 0.0, 0.0, 1.0, 0.0, 0.0, 0.0, 1.0, 1.0, 1.0, 1.0, 1.0, 1.0, 1.0, 1.0, 1.0, 0.0, 0.0, 0.0, 1.0, 0.0, 0.0, 0.0, 1.0, 1.0, 1.0, 1.0, 1.0, 1.0, 1.0, 1.0, 1.0, 0.0, 0.0, 0.0, 1.0, 0.0, 0.0, 0.0, 1.0, 1.0, 1.0, 1.0, 1.0, 1.0, 1.0, 1.0, 1.0, 0.0, 0.0, 0.0, 1.0, 0.0, 0.0, 0.0, 1.0, 1.0, 1.0, 1.0, 1.0, 1.0, 1.0, 1.0, 1.0, 0.0, 0.0, 0.0, 1.0, 0.0, 0.0, 0.0, 1.0, 1.0, 1.0, 1.0, 1.0, 1.0, 1.0, 1.0, 1.0, 0.0, 0.0, 0.0, 1.0, 0.0, 0.0, 0.0, 1.0, 1.0, 1.0, 1.0, 1.0, 1.0, 1.0, 1.0, 1.0, 0.0, 0.0, 0.0, 1.0, 0.0, 0.0, 0.0, 1.0, 1.0, 1.0, 1.0, 1.0, 1.0, 1.0, 1.0, 1.0, 0.0, 0.0, 0.0, 1.0, 0.0, 0.0, 0.0, 1.0, 1.0, 1.0, 1.0, 1.0, 1.0, 1.0, 1.0, 1.0, 0.0, 0.0, 0.0, 1.0, 0.0, 0.0, 0.0, 1.0, 1.0, 1.0, 1.0, 1.0, 1.0, 1.0, 1.0, 1.0, 0.0, 0.0, 0.0, 1.0, 0.0, 0.0, 0.0, 1.0, 1.0, 1.0, 1.0, 1.0, 1.0, 1.0, 1.0, 1.0, 0.0, 0.0, 0.0, 1.0, 0.0, 0.0, 0.0, 1.0, 1.0, 1.0, 1.0, 1.0, 1.0, 1.0, 1.0, 1.0, 0.0, 0.0, 0.0, 1.0, 0.0, 0.0, 0.0, 1.0, 1.0, 1.0, 1.0, 1.0, 1.0, 1.0, 1.0, 1.0, 0.0, 0.0, 0.0, 1.0, 0.0, 0.0, 0.0, 1.0, 1.0, 1.0, 1.0, 1.0, 1.0, 1.0, 1.0, 1.0, 0.0, 0.0, 0.0, 1.0, 0.0, 0.0, 0.0, 1.0, 1.0, 1.0, 1.0, 1.0, 1.0, 1.0, 1.0, 1.0, 0.0, 0.0, 0.0, 1.0, 0.0, 0.0, 0.0, 1.0, 1.0, 1.0, 1.0, 1.0, 1.0, 1.0, 1.0, 1.0, 0.0, 0.0, 0.0, 1.0, 0.0, 0.0, 0.0, 1.0, 1.0, 1.0, 1.0, 1.0, 1.0, 1.0, 1.0, 1.0, 0.0, 0.0, 0.0, 1.0, 0.0, 0.0, 0.0, 1.0, 1.0, 1.0, 1.0, 1.0, 1.0, 1.0, 1.0, 1.0, 0.0, 0.0, 0.0, 1.0, 0.0, 0.0, 0.0, 1.0, 1.0, 1.0, 1.0, 1.0, 1.0, 1.0, 1.0, 1.0, 0.0, 0.0, 0.0, 1.0, 0.0, 0.0, 0.0, 1.0, 1.0, 1.0, 1.0, 1.0, 1.0, 1.0, 1.0, 1.0, 0.0, 0.0, 0.0, 1.0, 0.0, 0.0, 0.0, 1.0, 1.0, 1.0, 1.0, 1.0, 1.0, 1.0, 1.0, 1.0, 0.0, 0.0, 0.0, 1.0, 0.0, 0.0, 0.0, 1.0, 1.0, 1.0, 1.0, 1.0, 1.0, 1.0, 1.0, 1.0, 0.0, 0.0, 0.0, 1.0, 0.0, 0.0, 0.0, 1.0, 1.0, 1.0, 1.0, 1.0, 1.0, 1.0, 1.0, 1.0, 0.0, 0.0, 0.0, 1.0, 0.0, 0.0, 0.0, 1.0, 1.0, 1.0, 1.0, 1.0, 1.0, 1.0, 1.0, 1.0, 0.0, 0.0, 0.0, 1.0, 0.0, 0.0, 0.0, 1.0, 1.0, 1.0, 1.0, 1.0, 1.0, 1.0, 1.0, 1.0, 0.0, 0.0, 0.0, 1.0, 0.0, 0.0, 0.0, 1.0, 1.0, 1.0, 1.0, 1.0, 1.0, 1.0, 1.0, 1.0, 0.0, 0.0, 0.0, 1.0, 0.0, 0.0, 0.0, 1.0, 1.0, 1.0, 1.0, 1.0, 1.0, 1.0, 1.0, 1.0, 0.0, 0.0, 0.0, 1.0, 0.0, 0.0, 0.0, 1.0, 1.0, 1.0, 1.0, 1.0, 1.0, 1.0, 1.0, 1.0, 0.0, 0.0, 0.0, 1.0, 0.0, 0.0, 0.0, 1.0, 1.0, 1.0, 1.0, 1.0, 1.0, 1.0, 1.0, 1.0, 0.0, 0.0, 0.0, 1.0, 0.0, 0.0, 0.0, 1.0, 1.0, 1.0, 1.0, 1.0, 1.0, 1.0, 1.0, 1.0, 0.0, 0.0, 0.0, 1.0, 0.0, 0.0, 0.0, 1.0, 1.0, 1.0, 1.0, 1.0, 1.0, 1.0, 1.0, 1.0, 0.0, 0.0, 0.0, 1.0, 0.0, 0.0, 0.0, 1.0, 1.0, 1.0, 1.0, 1.0, 1.0, 1.0, 1.0, 1.0, 0.0, 0.0, 0.0, 1.0, 0.0, 0.0, 0.0, 1.0, 1.0, 1.0, 1.0, 1.0, 1.0, 1.0, 1.0, 1.0, 0.0, 0.0, 0.0, 1.0, 0.0, 0.0, 0.0, 1.0, 1.0, 1.0, 1.0, 1.0, 1.0, 1.0, 1.0, 1.0, 0.0, 0.0, 0.0, 1.0, 0.0, 0.0, 0.0, 1.0, 1.0, 1.0, 1.0, 1.0, 1.0, 1.0, 1.0, 1.0, 0.0, 0.0, 0.0, 1.0, 0.0, 0.0, 0.0, 1.0, 1.0, 1.0, 1.0, 1.0, 1.0, 1.0, 1.0, 1.0, 0.0, 0.0, 0.0, 1.0, 0.0, 0.0, 0.0, 1.0, 1.0, 1.0, 1.0, 1.0, 1.0, 1.0, 1.0, 1.0, 0.0, 0.0, 0.0, 1.0, 0.0, 0.0, 0.0, 1.0, 1.0, 1.0, 1.0, 1.0, 1.0, 1.0, 1.0, 1.0, 0.0, 0.0, 0.0, 1.0, 0.0, 0.0, 0.0, 1.0, 1.0, 1.0, 1.0, 1.0, 1.0, 1.0, 1.0, 1.0, 0.0, 0.0, 0.0, 1.0, 0.0, 0.0, 0.0, 1.0, 1.0, 1.0, 1.0, 1.0, 1.0, 1.0, 1.0, 1.0, 0.0, 0.0, 0.0, 1.0, 0.0, 0.0, 0.0, 1.0, 1.0, 1.0, 1.0, 1.0, 1.0, 1.0, 1.0, 1.0, 0.0, 0.0, 0.0, 1.0, 0.0, 0.0, 0.0, 1.0, 1.0, 1.0, 1.0, 1.0, 1.0, 1.0, 1.0, 1.0, 0.0, 0.0, 0.0, 1.0, 0.0, 0.0, 0.0, 1.0, 1.0, 1.0, 1.0, 1.0, 1.0, 1.0, 1.0, 1.0, 0.0, 0.0, 0.0, 1.0, 0.0, 0.0, 0.0, 1.0, 1.0, 1.0, 1.0, 1.0, 1.0, 1.0, 1.0, 1.0, 0.0, 0.0, 0.0, 1.0, 0.0, 0.0, 0.0, 1.0, 1.0, 1.0, 1.0, 1.0, 1.0, 1.0, 1.0, 1.0, 0.0, 0.0, 0.0, 1.0, 0.0, 0.0, 0.0, 1.0, 1.0, 1.0, 1.0, 1.0, 1.0, 1.0, 1.0, 1.0, 0.0, 0.0, 0.0, 1.0, 0.0, 0.0, 0.0, 1.0, 1.0, 1.0, 1.0, 1.0, 1.0, 1.0, 1.0, 1.0])
me_beziercurve_001.materials.append(mat_sand)
me_beziercurve_001.use_paint_bone_selection = False
me_beziercurve_001.use_paint_mask_vertex = True
me_beziercurve_001.auto_texspace = False
me_beziercurve_001.update()
me_beziercurve_003 = bpy.data.meshes.new('BezierCurve.003')
me_beziercurve_003.from_pydata([(86.15, 8.275, 12.87), (101.4, 13.53, 11.29), (115.0, 21.42, 9.684), (127.1, 31.66, 8.057), (137.3, 43.73, 6.464), (145.4, 57.09, 4.961), (151.0, 71.12, 3.607), (154.0, 85.21, 2.454), (154.1, 98.74, 1.548), (151.4, 111.3, 0.9225), (145.5, 122.7, 0.6072), (136.3, 133.8, 0.6439), (125.1, 143.8, 0.6734), (112.0, 152.5, 0.7029), (97.29, 160.2, 0.7323), (81.23, 166.7, 0.7618), (64.05, 172.4, 0.7913), (46.02, 177.2, 0.8208), (27.42, 181.3, 0.8503), (8.518, 184.8, 0.8797), (-10.4, 188.0, 0.9092), (-27.24, 190.4, 0.9084), (-43.38, 192.4, 0.9076), (-58.85, 193.5, 0.9068), (-73.68, 193.8, 0.906), (-87.93, 192.9, 0.9052), (-101.7, 190.9, 0.9044), (-115.1, 187.4, 0.9036), (-128.2, 182.4, 0.9028), (-141.2, 175.6, 0.902), (-154.2, 166.9, 0.9012), (-164.8, 157.8, 0.902), (-174.1, 147.9, 0.9028), (-182.9, 137.5, 0.9036), (-191.9, 126.7, 0.9044), (-202.0, 116.0, 0.9051), (-213.7, 105.9, 0.9059), (-227.8, 97.11, 0.9067), (-244.8, 90.28, 0.9075), (-265.0, 85.88, 0.9083), (-289.1, 84.22, 0.9104), (-310.5, 85.72, 0.852), (-329.1, 90.18, 0.9285), (-345.2, 96.81, 1.127), (-359.0, 104.7, 1.427), (-371.2, 113.1, 1.803), (-382.3, 121.0, 2.232), (-392.9, 127.9, 2.693), (-403.5, 133.2, 3.171), (-414.9, 136.7, 3.666), (-428.2, 138.0, 4.207), (-446.7, 137.1, 5.272), (-462.9, 134.4, 6.271), (-476.5, 130.1, 7.205), (-487.7, 124.5, 8.091), (-496.8, 117.8, 8.951), (-503.9, 109.9, 9.812), (-509.4, 101.0, 10.7), (-513.3, 90.82, 11.65), (-515.6, 79.45, 12.69), (-516.3, 66.91, 13.84), (-515.4, 54.02, 15.03), (-513.0, 42.39, 16.13), (-509.1, 32.1, 17.15), (-503.6, 23.09, 18.07), (-496.5, 15.27, 18.91), (-487.5, 8.56, 19.65), (-476.3, 3.014, 20.3), (-462.7, -1.223, 20.83), (-446.6, -3.956, 21.23), (-427.5, -4.992, 21.47), (-407.8, -5.091, 21.52), (-390.8, -5.136, 21.57), (-376.2, -5.136, 21.61), (-363.0, -5.103, 21.66), (-350.6, -5.052, 21.71), (-338.1, -4.994, 21.76), (-324.7, -4.945, 21.81), (-309.8, -4.916, 21.86), (-292.4, -4.923, 21.91), (-272.0, -4.977, 21.95), (-249.4, -5.059, 21.91), (-227.0, -5.14, 21.8), (-204.8, -5.217, 21.62), (-182.7, -5.29, 21.42), (-160.8, -5.359, 21.2), (-139.2, -5.423, 20.99), (-118.0, -5.48, 20.81), (-97.08, -5.53, 20.67), (-76.63, -5.572, 20.61), (-56.71, -5.605, 20.64), (-40.26, -5.467, 20.53), (-24.16, -5.013, 20.18), (-8.398, -4.256, 19.62), (6.951, -3.208, 18.89), (21.82, -1.883, 18.02), (36.15, -0.2949, 17.05), (49.86, 1.543, 16.01), (62.9, 3.616, 14.93), (75.18, 5.908, 13.86), (84.35, 14.15, 12.96), (97.69, 21.12, 11.35), (109.1, 29.71, 9.744), (119.5, 39.18, 8.137), (128.7, 49.94, 6.559), (135.9, 61.84, 5.063), (140.8, 74.21, 3.709), (143.4, 86.36, 2.551), (143.5, 97.64, 1.627), (141.4, 107.6, 0.9524), (136.6, 116.9, 0.5369), (128.7, 126.4, 0.607), (119.2, 136.2, 0.6844), (107.9, 145.8, 0.763), (94.61, 154.6, 0.8379), (79.63, 162.4, 0.9044), (62.73, 168.0, 0.9453), (44.93, 172.7, 0.9861), (26.5, 176.8, 1.027), (7.718, 180.3, 1.068), (-11.11, 183.4, 1.108), (-27.85, 185.9, 1.107), (-43.83, 187.8, 1.106), (-59.06, 188.9, 1.105), (-73.58, 189.2, 1.104), (-87.46, 188.3, 1.103), (-100.8, 186.4, 1.102), (-113.7, 183.0, 1.101), (-126.3, 178.2, 1.1), (-138.9, 171.7, 1.099), (-151.4, 163.2, 1.098), (-161.6, 154.4, 1.098), (-170.7, 144.8, 1.1), (-179.4, 134.5, 1.101), (-188.5, 123.6, 1.102), (-198.8, 112.6, 1.103), (-211.0, 102.2, 1.104), (-225.7, 92.99, 1.105), (-243.4, 85.86, 1.106), (-264.4, 81.31, 1.107), (-289.1, 79.6, 1.11), (-311.2, 81.15, 1.004), (-330.6, 85.78, 1.039), (-347.2, 92.67, 1.2), (-361.5, 100.8, 1.462), (-373.8, 109.3, 1.796), (-384.9, 117.2, 2.173), (-395.2, 123.9, 2.567), (-405.2, 129.0, 2.962), (-415.8, 132.2, 3.363), (-428.2, 132.3, 3.677), (-445.7, 128.6, 4.445), (-459.9, 122.2, 5.061), (-470.9, 116.6, 5.857), (-479.2, 110.3, 6.609), (-485.7, 105.4, 7.522), (-490.7, 99.87, 8.416), (-494.5, 93.54, 9.335), (-497.4, 86.07, 10.32), (-499.1, 77.18, 11.41), (-499.7, 66.86, 12.63), (-499.0, 56.15, 13.85), (-497.0, 46.95, 14.98), (-494.1, 39.31, 15.98), (-490.2, 32.97, 16.89), (-485.2, 27.52, 17.73), (-478.7, 22.68, 18.53), (-470.1, 17.67, 19.32), (-459.3, 11.94, 20.14), (-445.3, 5.561, 20.9), (-427.2, 1.969, 21.37), (-407.8, -0.4845, 21.55), (-390.8, -0.529, 21.61), (-376.2, -0.528, 21.68), (-363.0, -0.4948, 21.75), (-350.6, -0.4428, 21.82), (-338.1, -0.3851, 21.88), (-324.7, -0.3353, 21.95), (-309.8, -0.3067, 22.02), (-292.4, -0.3127, 22.08), (-271.9, -0.3668, 22.15), (-249.4, -0.4493, 22.11), (-227.0, -0.5296, 21.99), (-204.7, -0.6069, 21.82), (-182.6, -0.6804, 21.62), (-160.8, -0.7493, 21.4), (-139.2, -0.8127, 21.19), (-117.9, -0.8699, 21.01), (-97.07, -0.9199, 20.88), (-76.62, -0.962, 20.82), (-56.72, -0.9954, 20.85), (-40.35, -0.8577, 20.72), (-24.33, -0.4063, 20.35), (-8.667, 0.3465, 19.78), (6.586, 1.387, 19.04), (21.36, 2.703, 18.16), (35.58, 4.28, 17.17), (49.19, 6.103, 16.12), (62.11, 8.157, 15.04), (74.26, 10.42, 13.97)], [], [(30, 31, 131, 130), (82, 83, 183, 182), (35, 36, 136, 135), (87, 88, 188, 187), (32, 33, 133, 132), (84, 85, 185, 184), (37, 38, 138, 137), (89, 90, 190, 189), (34, 35, 135, 134), (86, 87, 187, 186), (39, 40, 140, 139), (91, 92, 192, 191), (36, 37, 137, 136), (88, 89, 189, 188), (41, 42, 142, 141), (93, 94, 194, 193), (38, 39, 139, 138), (90, 91, 191, 190), (43, 44, 144, 143), (95, 96, 196, 195), (40, 41, 141, 140), (92, 93, 193, 192), (45, 46, 146, 145), (99, 0, 100, 199), (97, 98, 198, 197), (42, 43, 143, 142), (94, 95, 195, 194), (47, 48, 148, 147), (44, 45, 145, 144), (96, 97, 197, 196), (49, 50, 150, 149), (46, 47, 147, 146), (98, 99, 199, 198), (51, 52, 152, 151), (48, 49, 149, 148), (1, 2, 102, 101), (53, 54, 154, 153), (50, 51, 151, 150), (3, 4, 104, 103), (55, 56, 156, 155), (0, 1, 101, 100), (52, 53, 153, 152), (5, 6, 106, 105), (57, 58, 158, 157), (2, 3, 103, 102), (54, 55, 155, 154), (7, 8, 108, 107), (59, 60, 160, 159), (4, 5, 105, 104), (56, 57, 157, 156), (9, 10, 110, 109), (61, 62, 162, 161), (6, 7, 107, 106), (58, 59, 159, 158), (11, 12, 112, 111), (63, 64, 164, 163), (8, 9, 109, 108), (60, 61, 161, 160), (13, 14, 114, 113), (65, 66, 166, 165), (10, 11, 111, 110), (62, 63, 163, 162), (15, 16, 116, 115), (67, 68, 168, 167), (12, 13, 113, 112), (64, 65, 165, 164), (17, 18, 118, 117), (69, 70, 170, 169), (14, 15, 115, 114), (66, 67, 167, 166), (19, 20, 120, 119), (71, 72, 172, 171), (16, 17, 117, 116), (68, 69, 169, 168), (21, 22, 122, 121), (73, 74, 174, 173), (18, 19, 119, 118), (70, 71, 171, 170), (23, 24, 124, 123), (75, 76, 176, 175), (20, 21, 121, 120), (72, 73, 173, 172), (25, 26, 126, 125), (77, 78, 178, 177), (22, 23, 123, 122), (74, 75, 175, 174), (27, 28, 128, 127), (79, 80, 180, 179), (24, 25, 125, 124), (76, 77, 177, 176), (29, 30, 130, 129), (81, 82, 182, 181), (26, 27, 127, 126), (78, 79, 179, 178), (31, 32, 132, 131), (83, 84, 184, 183), (28, 29, 129, 128), (80, 81, 181, 180), (33, 34, 134, 133), (85, 86, 186, 185)])
me_beziercurve_003.polygons.foreach_set('use_smooth', [True] * 100)
_uv = me_beziercurve_003.uv_layers.new(name='UVMap')
_uv.uv.foreach_set('vector', [-27.26, -1.609e-06, -25.94, -1.609e-06, -25.94, 0.4433, -27.26, 0.4435, 45.57, -1.609e-06, 47.72, -1.609e-06, 47.72, 0.4441, 45.57, 0.4441, -20.56, -1.609e-06, -19.04, -1.609e-06, -19.04, 0.4442, -20.56, 0.4443, 56.07, -1.609e-06, 58.08, -1.609e-06, 58.08, 0.4442, 56.07, 0.4442, -24.66, -1.609e-06, -23.35, -1.609e-06, -23.35, 0.4442, -24.66, 0.4439, 49.84, -1.609e-06, 51.95, -1.609e-06, 51.95, 0.4442, 49.84, 0.4441, -17.4, -1.609e-06, -15.6, -1.609e-06, -15.6, 0.4441, -17.4, 0.4443, 60.05, -1.609e-06, 61.96, -1.609e-06, 61.96, 0.4442, 60.05, 0.4443, -21.99, -1.609e-06, -20.56, -1.609e-06, -20.56, 0.4443, -21.99, 0.4443, 54.02, -1.609e-06, 56.07, -1.609e-06, 56.07, 0.4442, 54.02, 0.4442, -13.58, -1.609e-06, -11.22, -1.609e-06, -11.22, 0.4437, -13.58, 0.4439, 63.54, -1.609e-06, 65.09, -1.609e-06, 65.09, 0.4441, 63.54, 0.444, -19.04, -1.609e-06, -17.4, -1.609e-06, -17.4, 0.4443, -19.04, 0.4442, 58.08, -1.609e-06, 60.05, -1.609e-06, 60.05, 0.4443, 58.08, 0.4442, -9.118, -1.609e-06, -7.241, -1.609e-06, -7.241, 0.4439, -9.118, 0.4442, 66.61, -1.609e-06, 68.08, -1.609e-06, 68.08, 0.444, 66.61, 0.444, -15.6, -1.609e-06, -13.58, -1.609e-06, -13.58, 0.4439, -15.6, 0.4441, 61.96, -1.609e-06, 63.54, -1.609e-06, 63.54, 0.444, 61.96, 0.4442, -5.54, -1.609e-06, -3.983, -1.609e-06, -3.982, 0.4437, -5.54, 0.4438, 69.52, -1.609e-06, 70.91, -1.609e-06, 70.9, 0.4439, 69.52, 0.4439, -11.22, -1.609e-06, -9.118, -1.609e-06, -9.118, 0.4442, -11.22, 0.4437, 65.09, -1.609e-06, 66.61, -1.609e-06, 66.61, 0.444, 65.09, 0.4441, -2.552, -1.609e-06, -1.24, -1.609e-06, -1.239, 0.4432, -2.55, 0.4436, -72.35, -1.609e-06, -71.28, -1.609e-06, -71.29, 0.5994, -72.34, 0.4587, 72.24, -1.609e-06, 73.5, -1.609e-06, 73.5, 0.4427, 72.23, 0.4437, -7.241, -1.609e-06, -5.54, -1.609e-06, -5.54, 0.4438, -7.241, 0.4439, 68.08, -1.609e-06, 69.52, -1.609e-06, 69.52, 0.4439, 68.08, 0.444, -0.04141, -1.609e-06, 1.074, -1.609e-06, 1.074, 0.441, -0.04047, 0.4423, -3.983, -1.609e-06, -2.552, -1.609e-06, -2.55, 0.4436, -3.982, 0.4437, 70.91, -1.609e-06, 72.24, -1.609e-06, 72.23, 0.4437, 70.9, 0.4439, 2.18, -1.609e-06, 3.428, -1.609e-06, 3.413, 0.5593, 2.179, 0.4415, -1.24, -1.609e-06, -0.04141, -1.609e-06, -0.04047, 0.4423, -1.239, 0.4432, 73.5, -1.609e-06, 74.71, -1.609e-06, 74.7, 0.4438, 73.5, 0.4427, 5.185, -1.609e-06, 6.72, -1.609e-06, 6.737, 1.231, 5.184, 0.8544, 1.074, -1.609e-06, 2.18, -1.609e-06, 2.179, 0.4415, 1.074, 0.441, -69.77, -1.609e-06, -68.32, -1.609e-06, -68.32, 0.973, -69.78, 0.8125, 8.008, -1.609e-06, 9.094, -1.609e-06, 9.142, 1.566, 8.039, 1.406, 3.428, -1.609e-06, 5.185, -1.609e-06, 5.184, 0.8544, 3.413, 0.5593, -66.87, -1.609e-06, -65.42, -1.609e-06, -65.43, 1.018, -66.87, 1.02, 10.05, -1.609e-06, 10.92, -1.609e-06, 10.94, 1.545, 10.07, 1.543, -71.28, -1.609e-06, -69.77, -1.609e-06, -69.78, 0.8125, -71.29, 0.5994, 6.72, -1.609e-06, 8.008, -1.609e-06, 8.039, 1.406, 6.737, 1.231, -63.99, -1.609e-06, -62.62, -1.609e-06, -62.62, 1.018, -64.0, 1.018, 11.79, -1.609e-06, 12.71, -1.609e-06, 12.7, 1.566, 11.79, 1.553, -68.32, -1.609e-06, -66.87, -1.609e-06, -66.87, 1.02, -68.32, 0.973, 9.094, -1.609e-06, 10.05, -1.609e-06, 10.07, 1.543, 9.142, 1.566, -61.32, -1.609e-06, -60.13, -1.609e-06, -60.13, 1.008, -61.33, 1.014, 13.71, -1.609e-06, 14.81, -1.609e-06, 14.81, 1.594, 13.69, 1.581, -65.42, -1.609e-06, -63.99, -1.609e-06, -64.0, 1.018, -65.43, 1.018, 10.92, -1.609e-06, 11.79, -1.609e-06, 11.79, 1.553, 10.94, 1.545, -59.02, -1.609e-06, -57.9, -1.609e-06, -57.91, 1.008, -59.02, 0.9972, 15.95, -1.609e-06, 16.98, -1.609e-06, 16.99, 1.567, 15.96, 1.584, -62.62, -1.609e-06, -61.32, -1.609e-06, -61.33, 1.014, -62.62, 1.018, 12.71, -1.609e-06, 13.71, -1.609e-06, 13.69, 1.581, 12.7, 1.566, -56.61, -1.609e-06, -55.23, -1.609e-06, -55.24, 0.9212, -56.62, 1.021, 17.9, -1.609e-06, 18.77, -1.609e-06, 18.78, 1.537, 17.92, 1.551, -60.13, -1.609e-06, -59.02, -1.609e-06, -59.02, 0.9972, -60.13, 1.008, 14.81, -1.609e-06, 15.95, -1.609e-06, 15.96, 1.584, 14.81, 1.594, -53.76, -1.609e-06, -52.19, -1.609e-06, -52.19, 0.5946, -53.75, 0.7661, 19.64, -1.609e-06, 20.59, -1.609e-06, 20.56, 1.566, 19.64, 1.547, -57.9, -1.609e-06, -56.61, -1.609e-06, -56.62, 1.021, -57.91, 1.008, 16.98, -1.609e-06, 17.9, -1.609e-06, 17.92, 1.551, 16.99, 1.567, -50.55, -1.609e-06, -48.82, -1.609e-06, -48.82, 0.444, -50.55, 0.4456, 21.67, -1.609e-06, 22.94, -1.609e-06, 22.92, 1.322, 21.64, 1.517, -55.23, -1.609e-06, -53.76, -1.609e-06, -53.75, 0.7661, -55.24, 0.9212, 18.77, -1.609e-06, 19.64, -1.609e-06, 19.64, 1.547, 18.78, 1.537, -47.03, -1.609e-06, -45.21, -1.609e-06, -45.21, 0.4441, -47.03, 0.444, 24.46, -1.609e-06, 26.28, -1.609e-06, 26.28, 0.6834, 24.46, 0.9481, -52.19, -1.609e-06, -50.55, -1.609e-06, -50.55, 0.4456, -52.19, 0.5946, 20.59, -1.609e-06, 21.67, -1.609e-06, 21.64, 1.517, 20.56, 1.566, -43.36, -1.609e-06, -41.52, -1.609e-06, -41.52, 0.4444, -43.36, 0.4442, 28.17, -1.609e-06, 29.8, -1.609e-06, 29.8, 0.4433, 28.18, 0.4462, -48.82, -1.609e-06, -47.03, -1.609e-06, -47.03, 0.444, -48.82, 0.444, 22.94, -1.609e-06, 24.46, -1.609e-06, 24.46, 0.9481, 22.92, 1.322, -39.89, -1.609e-06, -38.33, -1.609e-06, -38.33, 0.4442, -39.89, 0.4442, 31.22, -1.609e-06, 32.48, -1.609e-06, 32.48, 0.4436, 31.22, 0.4435, -45.21, -1.609e-06, -43.36, -1.609e-06, -43.36, 0.4442, -45.21, 0.4441, 26.28, -1.609e-06, 28.17, -1.609e-06, 28.18, 0.4462, 26.28, 0.6834, -36.85, -1.609e-06, -35.44, -1.609e-06, -35.44, 0.4441, -36.85, 0.4441, 33.68, -1.609e-06, 34.88, -1.609e-06, 34.88, 0.4438, 33.68, 0.4437, -41.52, -1.609e-06, -39.89, -1.609e-06, -39.89, 0.4442, -41.52, 0.4444, 29.8, -1.609e-06, 31.22, -1.609e-06, 31.22, 0.4435, 29.8, 0.4433, -34.08, -1.609e-06, -32.76, -1.609e-06, -32.76, 0.4439, -34.08, 0.444, 36.17, -1.609e-06, 37.61, -1.609e-06, 37.61, 0.444, 36.17, 0.4439, -38.33, -1.609e-06, -36.85, -1.609e-06, -36.85, 0.4441, -38.33, 0.4442, 32.48, -1.609e-06, 33.68, -1.609e-06, 33.68, 0.4437, 32.48, 0.4436, -31.46, -1.609e-06, -30.13, -1.609e-06, -30.13, 0.4438, -31.46, 0.4439, 39.27, -1.609e-06, 41.25, -1.609e-06, 41.25, 0.4441, 39.27, 0.4441, -35.44, -1.609e-06, -34.08, -1.609e-06, -34.08, 0.444, -35.44, 0.4441, 34.88, -1.609e-06, 36.17, -1.609e-06, 36.17, 0.4439, 34.88, 0.4438, -28.74, -1.609e-06, -27.26, -1.609e-06, -27.26, 0.4435, -28.74, 0.4442, 43.41, -1.609e-06, 45.57, -1.609e-06, 45.57, 0.4441, 43.41, 0.4441, -32.76, -1.609e-06, -31.46, -1.609e-06, -31.46, 0.4439, -32.76, 0.4439, 37.61, -1.609e-06, 39.27, -1.609e-06, 39.27, 0.4441, 37.61, 0.444, -25.94, -1.609e-06, -24.66, -1.609e-06, -24.66, 0.4439, -25.94, 0.4433, 47.72, -1.609e-06, 49.84, -1.609e-06, 49.84, 0.4441, 47.72, 0.4441, -30.13, -1.609e-06, -28.74, -1.609e-06, -28.74, 0.4442, -30.13, 0.4438, 41.25, -1.609e-06, 43.41, -1.609e-06, 43.41, 0.4441, 41.25, 0.4441, -23.35, -1.609e-06, -21.99, -1.609e-06, -21.99, 0.4443, -23.35, 0.4442, 51.95, -1.609e-06, 54.02, -1.609e-06, 54.02, 0.4442, 51.95, 0.4442])
_ca = me_beziercurve_003.color_attributes.new('Attribute', 'BYTE_COLOR', 'CORNER')
_ca.data.foreach_set('color', [1.0, 1.0, 1.0, 1.0, 1.0, 1.0, 1.0, 1.0, 0.0, 0.0, 0.0, 1.0, 0.0, 0.0, 0.0, 1.0, 1.0, 1.0, 1.0, 1.0, 1.0, 1.0, 1.0, 1.0, 0.0, 0.0, 0.0, 1.0, 0.0, 0.0, 0.0, 1.0, 1.0, 1.0, 1.0, 1.0, 1.0, 1.0, 1.0, 1.0, 0.0, 0.0, 0.0, 1.0, 0.0, 0.0, 0.0, 1.0, 1.0, 1.0, 1.0, 1.0, 1.0, 1.0, 1.0, 1.0, 0.0, 0.0, 0.0, 1.0, 0.0, 0.0, 0.0, 1.0, 1.0, 1.0, 1.0, 1.0, 1.0, 1.0, 1.0, 1.0, 0.0, 0.0, 0.0, 1.0, 0.0, 0.0, 0.0, 1.0, 1.0, 1.0, 1.0, 1.0, 1.0, 1.0, 1.0, 1.0, 0.0, 0.0, 0.0, 1.0, 0.0, 0.0, 0.0, 1.0, 1.0, 1.0, 1.0, 1.0, 1.0, 1.0, 1.0, 1.0, 0.0, 0.0, 0.0, 1.0, 0.0, 0.0, 0.0, 1.0, 1.0, 1.0, 1.0, 1.0, 1.0, 1.0, 1.0, 1.0, 0.0, 0.0, 0.0, 1.0, 0.0, 0.0, 0.0, 1.0, 1.0, 1.0, 1.0, 1.0, 1.0, 1.0, 1.0, 1.0, 0.0, 0.0, 0.0, 1.0, 0.0, 0.0, 0.0, 1.0, 1.0, 1.0, 1.0, 1.0, 1.0, 1.0, 1.0, 1.0, 0.0, 0.0, 0.0, 1.0, 0.0, 0.0, 0.0, 1.0, 1.0, 1.0, 1.0, 1.0, 1.0, 1.0, 1.0, 1.0, 0.0, 0.0, 0.0, 1.0, 0.0, 0.0, 0.0, 1.0, 1.0, 1.0, 1.0, 1.0, 1.0, 1.0, 1.0, 1.0, 0.0, 0.0, 0.0, 1.0, 0.0, 0.0, 0.0, 1.0, 1.0, 1.0, 1.0, 1.0, 1.0, 1.0, 1.0, 1.0, 0.0, 0.0, 0.0, 1.0, 0.0, 0.0, 0.0, 1.0, 1.0, 1.0, 1.0, 1.0, 1.0, 1.0, 1.0, 1.0, 0.0, 0.0, 0.0, 1.0, 0.0, 0.0, 0.0, 1.0, 1.0, 1.0, 1.0, 1.0, 1.0, 1.0, 1.0, 1.0, 0.0, 0.0, 0.0, 1.0, 0.0, 0.0, 0.0, 1.0, 1.0, 1.0, 1.0, 1.0, 1.0, 1.0, 1.0, 1.0, 0.0, 0.0, 0.0, 1.0, 0.0, 0.0, 0.0, 1.0, 1.0, 1.0, 1.0, 1.0, 1.0, 1.0, 1.0, 1.0, 0.0, 0.0, 0.0, 1.0, 0.0, 0.0, 0.0, 1.0, 1.0, 1.0, 1.0, 1.0, 1.0, 1.0, 1.0, 1.0, 0.0, 0.0, 0.0, 1.0, 0.0, 0.0, 0.0, 1.0, 1.0, 1.0, 1.0, 1.0, 1.0, 1.0, 1.0, 1.0, 0.0, 0.0, 0.0, 1.0, 0.0, 0.0, 0.0, 1.0, 1.0, 1.0, 1.0, 1.0, 1.0, 1.0, 1.0, 1.0, 0.0, 0.0, 0.0, 1.0, 0.0, 0.0, 0.0, 1.0, 1.0, 1.0, 1.0, 1.0, 1.0, 1.0, 1.0, 1.0, 0.0, 0.0, 0.0, 1.0, 0.0, 0.0, 0.0, 1.0, 1.0, 1.0, 1.0, 1.0, 1.0, 1.0, 1.0, 1.0, 0.0, 0.0, 0.0, 1.0, 0.0, 0.0, 0.0, 1.0, 1.0, 1.0, 1.0, 1.0, 1.0, 1.0, 1.0, 1.0, 0.0, 0.0, 0.0, 1.0, 0.0, 0.0, 0.0, 1.0, 1.0, 1.0, 1.0, 1.0, 1.0, 1.0, 1.0, 1.0, 0.0, 0.0, 0.0, 1.0, 0.0, 0.0, 0.0, 1.0, 1.0, 1.0, 1.0, 1.0, 1.0, 1.0, 1.0, 1.0, 0.0, 0.0, 0.0, 1.0, 0.0, 0.0, 0.0, 1.0, 1.0, 1.0, 1.0, 1.0, 1.0, 1.0, 1.0, 1.0, 0.0, 0.0, 0.0, 1.0, 0.0, 0.0, 0.0, 1.0, 1.0, 1.0, 1.0, 1.0, 1.0, 1.0, 1.0, 1.0, 0.0, 0.0, 0.0, 1.0, 0.0, 0.0, 0.0, 1.0, 1.0, 1.0, 1.0, 1.0, 1.0, 1.0, 1.0, 1.0, 0.0, 0.0, 0.0, 1.0, 0.0, 0.0, 0.0, 1.0, 1.0, 1.0, 1.0, 1.0, 1.0, 1.0, 1.0, 1.0, 0.0, 0.0, 0.0, 1.0, 0.0, 0.0, 0.0, 1.0, 1.0, 1.0, 1.0, 1.0, 1.0, 1.0, 1.0, 1.0, 0.0, 0.0, 0.0, 1.0, 0.0, 0.0, 0.0, 1.0, 1.0, 1.0, 1.0, 1.0, 1.0, 1.0, 1.0, 1.0, 0.0, 0.0, 0.0, 1.0, 0.0, 0.0, 0.0, 1.0, 1.0, 1.0, 1.0, 1.0, 1.0, 1.0, 1.0, 1.0, 0.0, 0.0, 0.0, 1.0, 0.0, 0.0, 0.0, 1.0, 1.0, 1.0, 1.0, 1.0, 1.0, 1.0, 1.0, 1.0, 0.0, 0.0, 0.0, 1.0, 0.0, 0.0, 0.0, 1.0, 1.0, 1.0, 1.0, 1.0, 1.0, 1.0, 1.0, 1.0, 0.0, 0.0, 0.0, 1.0, 0.0, 0.0, 0.0, 1.0, 1.0, 1.0, 1.0, 1.0, 1.0, 1.0, 1.0, 1.0, 0.0, 0.0, 0.0, 1.0, 0.0, 0.0, 0.0, 1.0, 1.0, 1.0, 1.0, 1.0, 1.0, 1.0, 1.0, 1.0, 0.0, 0.0, 0.0, 1.0, 0.0, 0.0, 0.0, 1.0, 1.0, 1.0, 1.0, 1.0, 1.0, 1.0, 1.0, 1.0, 0.0, 0.0, 0.0, 1.0, 0.0, 0.0, 0.0, 1.0, 1.0, 1.0, 1.0, 1.0, 1.0, 1.0, 1.0, 1.0, 0.0, 0.0, 0.0, 1.0, 0.0, 0.0, 0.0, 1.0, 1.0, 1.0, 1.0, 1.0, 1.0, 1.0, 1.0, 1.0, 0.0, 0.0, 0.0, 1.0, 0.0, 0.0, 0.0, 1.0, 1.0, 1.0, 1.0, 1.0, 1.0, 1.0, 1.0, 1.0, 0.0, 0.0, 0.0, 1.0, 0.0, 0.0, 0.0, 1.0, 1.0, 1.0, 1.0, 1.0, 1.0, 1.0, 1.0, 1.0, 0.0, 0.0, 0.0, 1.0, 0.0, 0.0, 0.0, 1.0, 1.0, 1.0, 1.0, 1.0, 1.0, 1.0, 1.0, 1.0, 0.0, 0.0, 0.0, 1.0, 0.0, 0.0, 0.0, 1.0, 1.0, 1.0, 1.0, 1.0, 1.0, 1.0, 1.0, 1.0, 0.0, 0.0, 0.0, 1.0, 0.0, 0.0, 0.0, 1.0, 1.0, 1.0, 1.0, 1.0, 1.0, 1.0, 1.0, 1.0, 0.0, 0.0, 0.0, 1.0, 0.0, 0.0, 0.0, 1.0, 1.0, 1.0, 1.0, 1.0, 1.0, 1.0, 1.0, 1.0, 0.0, 0.0, 0.0, 1.0, 0.0, 0.0, 0.0, 1.0, 1.0, 1.0, 1.0, 1.0, 1.0, 1.0, 1.0, 1.0, 0.0, 0.0, 0.0, 1.0, 0.0, 0.0, 0.0, 1.0, 1.0, 1.0, 1.0, 1.0, 1.0, 1.0, 1.0, 1.0, 0.0, 0.0, 0.0, 1.0, 0.0, 0.0, 0.0, 1.0, 1.0, 1.0, 1.0, 1.0, 1.0, 1.0, 1.0, 1.0, 0.0, 0.0, 0.0, 1.0, 0.0, 0.0, 0.0, 1.0, 1.0, 1.0, 1.0, 1.0, 1.0, 1.0, 1.0, 1.0, 0.0, 0.0, 0.0, 1.0, 0.0, 0.0, 0.0, 1.0, 1.0, 1.0, 1.0, 1.0, 1.0, 1.0, 1.0, 1.0, 0.0, 0.0, 0.0, 1.0, 0.0, 0.0, 0.0, 1.0, 1.0, 1.0, 1.0, 1.0, 1.0, 1.0, 1.0, 1.0, 0.0, 0.0, 0.0, 1.0, 0.0, 0.0, 0.0, 1.0, 1.0, 1.0, 1.0, 1.0, 1.0, 1.0, 1.0, 1.0, 0.0, 0.0, 0.0, 1.0, 0.0, 0.0, 0.0, 1.0, 1.0, 1.0, 1.0, 1.0, 1.0, 1.0, 1.0, 1.0, 0.0, 0.0, 0.0, 1.0, 0.0, 0.0, 0.0, 1.0, 1.0, 1.0, 1.0, 1.0, 1.0, 1.0, 1.0, 1.0, 0.0, 0.0, 0.0, 1.0, 0.0, 0.0, 0.0, 1.0, 1.0, 1.0, 1.0, 1.0, 1.0, 1.0, 1.0, 1.0, 0.0, 0.0, 0.0, 1.0, 0.0, 0.0, 0.0, 1.0, 1.0, 1.0, 1.0, 1.0, 1.0, 1.0, 1.0, 1.0, 0.0, 0.0, 0.0, 1.0, 0.0, 0.0, 0.0, 1.0, 1.0, 1.0, 1.0, 1.0, 1.0, 1.0, 1.0, 1.0, 0.0, 0.0, 0.0, 1.0, 0.0, 0.0, 0.0, 1.0, 1.0, 1.0, 1.0, 1.0, 1.0, 1.0, 1.0, 1.0, 0.0, 0.0, 0.0, 1.0, 0.0, 0.0, 0.0, 1.0, 1.0, 1.0, 1.0, 1.0, 1.0, 1.0, 1.0, 1.0, 0.0, 0.0, 0.0, 1.0, 0.0, 0.0, 0.0, 1.0, 1.0, 1.0, 1.0, 1.0, 1.0, 1.0, 1.0, 1.0, 0.0, 0.0, 0.0, 1.0, 0.0, 0.0, 0.0, 1.0, 1.0, 1.0, 1.0, 1.0, 1.0, 1.0, 1.0, 1.0, 0.0, 0.0, 0.0, 1.0, 0.0, 0.0, 0.0, 1.0, 1.0, 1.0, 1.0, 1.0, 1.0, 1.0, 1.0, 1.0, 0.0, 0.0, 0.0, 1.0, 0.0, 0.0, 0.0, 1.0, 1.0, 1.0, 1.0, 1.0, 1.0, 1.0, 1.0, 1.0, 0.0, 0.0, 0.0, 1.0, 0.0, 0.0, 0.0, 1.0, 1.0, 1.0, 1.0, 1.0, 1.0, 1.0, 1.0, 1.0, 0.0, 0.0, 0.0, 1.0, 0.0, 0.0, 0.0, 1.0, 1.0, 1.0, 1.0, 1.0, 1.0, 1.0, 1.0, 1.0, 0.0, 0.0, 0.0, 1.0, 0.0, 0.0, 0.0, 1.0, 1.0, 1.0, 1.0, 1.0, 1.0, 1.0, 1.0, 1.0, 0.0, 0.0, 0.0, 1.0, 0.0, 0.0, 0.0, 1.0, 1.0, 1.0, 1.0, 1.0, 1.0, 1.0, 1.0, 1.0, 0.0, 0.0, 0.0, 1.0, 0.0, 0.0, 0.0, 1.0, 1.0, 1.0, 1.0, 1.0, 1.0, 1.0, 1.0, 1.0, 0.0, 0.0, 0.0, 1.0, 0.0, 0.0, 0.0, 1.0, 1.0, 1.0, 1.0, 1.0, 1.0, 1.0, 1.0, 1.0, 0.0, 0.0, 0.0, 1.0, 0.0, 0.0, 0.0, 1.0, 1.0, 1.0, 1.0, 1.0, 1.0, 1.0, 1.0, 1.0, 0.0, 0.0, 0.0, 1.0, 0.0, 0.0, 0.0, 1.0, 1.0, 1.0, 1.0, 1.0, 1.0, 1.0, 1.0, 1.0, 0.0, 0.0, 0.0, 1.0, 0.0, 0.0, 0.0, 1.0, 1.0, 1.0, 1.0, 1.0, 1.0, 1.0, 1.0, 1.0, 0.0, 0.0, 0.0, 1.0, 0.0, 0.0, 0.0, 1.0, 1.0, 1.0, 1.0, 1.0, 1.0, 1.0, 1.0, 1.0, 0.0, 0.0, 0.0, 1.0, 0.0, 0.0, 0.0, 1.0, 1.0, 1.0, 1.0, 1.0, 1.0, 1.0, 1.0, 1.0, 0.0, 0.0, 0.0, 1.0, 0.0, 0.0, 0.0, 1.0, 1.0, 1.0, 1.0, 1.0, 1.0, 1.0, 1.0, 1.0, 0.0, 0.0, 0.0, 1.0, 0.0, 0.0, 0.0, 1.0, 1.0, 1.0, 1.0, 1.0, 1.0, 1.0, 1.0, 1.0, 0.0, 0.0, 0.0, 1.0, 0.0, 0.0, 0.0, 1.0, 1.0, 1.0, 1.0, 1.0, 1.0, 1.0, 1.0, 1.0, 0.0, 0.0, 0.0, 1.0, 0.0, 0.0, 0.0, 1.0, 1.0, 1.0, 1.0, 1.0, 1.0, 1.0, 1.0, 1.0, 0.0, 0.0, 0.0, 1.0, 0.0, 0.0, 0.0, 1.0, 1.0, 1.0, 1.0, 1.0, 1.0, 1.0, 1.0, 1.0, 0.0, 0.0, 0.0, 1.0, 0.0, 0.0, 0.0, 1.0, 1.0, 1.0, 1.0, 1.0, 1.0, 1.0, 1.0, 1.0, 0.0, 0.0, 0.0, 1.0, 0.0, 0.0, 0.0, 1.0, 1.0, 1.0, 1.0, 1.0, 1.0, 1.0, 1.0, 1.0, 0.0, 0.0, 0.0, 1.0, 0.0, 0.0, 0.0, 1.0, 1.0, 1.0, 1.0, 1.0, 1.0, 1.0, 1.0, 1.0, 0.0, 0.0, 0.0, 1.0, 0.0, 0.0, 0.0, 1.0, 1.0, 1.0, 1.0, 1.0, 1.0, 1.0, 1.0, 1.0, 0.0, 0.0, 0.0, 1.0, 0.0, 0.0, 0.0, 1.0, 1.0, 1.0, 1.0, 1.0, 1.0, 1.0, 1.0, 1.0, 0.0, 0.0, 0.0, 1.0, 0.0, 0.0, 0.0, 1.0, 1.0, 1.0, 1.0, 1.0, 1.0, 1.0, 1.0, 1.0, 0.0, 0.0, 0.0, 1.0, 0.0, 0.0, 0.0, 1.0, 1.0, 1.0, 1.0, 1.0, 1.0, 1.0, 1.0, 1.0, 0.0, 0.0, 0.0, 1.0, 0.0, 0.0, 0.0, 1.0, 1.0, 1.0, 1.0, 1.0, 1.0, 1.0, 1.0, 1.0, 0.0, 0.0, 0.0, 1.0, 0.0, 0.0, 0.0, 1.0, 1.0, 1.0, 1.0, 1.0, 1.0, 1.0, 1.0, 1.0, 0.0, 0.0, 0.0, 1.0, 0.0, 0.0, 0.0, 1.0, 1.0, 1.0, 1.0, 1.0, 1.0, 1.0, 1.0, 1.0, 0.0, 0.0, 0.0, 1.0, 0.0, 0.0, 0.0, 1.0, 1.0, 1.0, 1.0, 1.0, 1.0, 1.0, 1.0, 1.0, 0.0, 0.0, 0.0, 1.0, 0.0, 0.0, 0.0, 1.0, 1.0, 1.0, 1.0, 1.0, 1.0, 1.0, 1.0, 1.0, 0.0, 0.0, 0.0, 1.0, 0.0, 0.0, 0.0, 1.0, 1.0, 1.0, 1.0, 1.0, 1.0, 1.0, 1.0, 1.0, 0.0, 0.0, 0.0, 1.0, 0.0, 0.0, 0.0, 1.0, 1.0, 1.0, 1.0, 1.0, 1.0, 1.0, 1.0, 1.0, 0.0, 0.0, 0.0, 1.0, 0.0, 0.0, 0.0, 1.0, 1.0, 1.0, 1.0, 1.0, 1.0, 1.0, 1.0, 1.0, 0.0, 0.0, 0.0, 1.0, 0.0, 0.0, 0.0, 1.0, 1.0, 1.0, 1.0, 1.0, 1.0, 1.0, 1.0, 1.0, 0.0, 0.0, 0.0, 1.0, 0.0, 0.0, 0.0, 1.0, 1.0, 1.0, 1.0, 1.0, 1.0, 1.0, 1.0, 1.0, 0.0, 0.0, 0.0, 1.0, 0.0, 0.0, 0.0, 1.0, 1.0, 1.0, 1.0, 1.0, 1.0, 1.0, 1.0, 1.0, 0.0, 0.0, 0.0, 1.0, 0.0, 0.0, 0.0, 1.0, 1.0, 1.0, 1.0, 1.0, 1.0, 1.0, 1.0, 1.0, 0.0, 0.0, 0.0, 1.0, 0.0, 0.0, 0.0, 1.0, 1.0, 1.0, 1.0, 1.0, 1.0, 1.0, 1.0, 1.0, 0.0, 0.0, 0.0, 1.0, 0.0, 0.0, 0.0, 1.0, 1.0, 1.0, 1.0, 1.0, 1.0, 1.0, 1.0, 1.0, 0.0, 0.0, 0.0, 1.0, 0.0, 0.0, 0.0, 1.0])
me_beziercurve_003.materials.append(mat_grass)
me_beziercurve_003.use_paint_bone_selection = False
me_beziercurve_003.use_paint_mask_vertex = True
me_beziercurve_003.auto_texspace = False
me_beziercurve_003.update()

# ---- curves / text
cu_beziercurve = bpy.data.curves.new('BezierCurve', 'CURVE')
cu_beziercurve.dimensions = '3D'
_sp = cu_beziercurve.splines.new('BEZIER'); _sp.bezier_points.add(9)
_sp.bezier_points.foreach_set('co', [155.6, 129.3, 0.9111, -8.547, 199.8, 0.9111, -161.5, 176.4, 0.9111, -289.1, 96.22, 0.9111, -427.9, 149.9, 5.746, -528.2, 66.94, 14.86, -427.9, -16.98, 21.96, -272.0, -16.98, 21.96, -56.67, -17.61, 20.62, 89.41, -3.271, 13.09])
_sp.bezier_points.foreach_set('handle_left', [186.1, 85.34, 0.9111, 54.87, 189.9, 0.9111, -114.5, 212.0, 0.9111, -207.0, 96.87, 0.9111, -372.5, 149.9, 3.114, -528.5, 115.6, 11.01, -498.8, -16.52, 21.96, -346.3, -16.7, 21.96, -122.4, -17.51, 20.36, 51.35, -12.21, 16.4])
_sp.bezier_points.foreach_set('handle_right', [123.8, 175.1, 0.9111, -66.58, 208.9, 0.9111, -203.6, 144.6, 0.9111, -360.0, 95.65, 0.9111, -498.8, 149.9, 9.116, -528.0, 17.07, 18.81, -355.0, -17.44, 21.96, -196.9, -17.25, 21.96, -0.86, -17.69, 20.84, 148.6, 10.62, 7.947])
for _p, _l, _r in zip(_sp.bezier_points, ['ALIGNED', 'ALIGNED', 'ALIGNED', 'ALIGNED', 'ALIGNED', 'ALIGNED', 'ALIGNED', 'ALIGNED', 'ALIGNED', 'ALIGNED'], ['ALIGNED', 'ALIGNED', 'ALIGNED', 'ALIGNED', 'ALIGNED', 'ALIGNED', 'ALIGNED', 'ALIGNED', 'ALIGNED', 'ALIGNED']): _p.handle_left_type = _l; _p.handle_right_type = _r
_sp.bezier_points.foreach_set('tilt', [-0.1638, -0.1455, -0.1525, -0.1582, -0.2735, -0.1348, -0.01284, 0.02125, 0.01718, -0.02591])
_sp.order_u = 0
_sp.order_v = 0
_sp.resolution_u = 10
_sp.use_cyclic_u = True
cu_beziercurve.materials.append(mat_sand)
cu_beziercurve.use_path = True
cu_beziercurve.bevel_mode = 'OBJECT'
cu_beziercurve.bevel_profile.use_clip = True
cu_beziercurve.bevel_depth = 1.42
cu_beziercurve.resolution_u = 10
cu_beziercurve.fill_mode = 'FULL'
cu_plane_005 = bpy.data.curves.new('Plane.005', 'CURVE')
cu_plane_005.dimensions = '3D'
_sp = cu_plane_005.splines.new('POLY'); _sp.points.add(1)
_sp.points.foreach_set('co', [-12.0, -4.635e-06, 0.02398, 0.0, 12.0, -1.583e-06, -0.07403, 0.0])
_sp.points.foreach_set('radius', [15.0, 15.0])
_sp.order_u = 2
_sp.order_v = 0
_sp.resolution_v = 0
_sp.use_endpoint_u = True
_sp.use_smooth = False
cu_plane_005.fill_mode = 'FULL'

# ---- objects
ob_curve_1 = bpy.data.objects.new('Curve_1', cu_beziercurve)
ob_road_backbone = bpy.data.objects.new('Road_Backbone', cu_plane_005)
ob_plane_001 = bpy.data.objects.new('Plane.001', me_plane_002)
ob_curve_1_013 = bpy.data.objects.new('Curve_1.013', me_beziercurve_016)
ob_curve_1_001 = bpy.data.objects.new('Curve_1.001', me_beziercurve_001)
ob_curve_1_002 = bpy.data.objects.new('Curve_1.002', me_beziercurve_003)
ob_empty = bpy.data.objects.new('Empty', None)

# ---- transforms, parenting, visibility, modifiers, constraints
ob_curve_1.location = (0.0, 0.0, 0.0)
ob_road_backbone.location = (0.0, 0.0, 0.0)
ob_plane_001.location = (0.0, 0.0, 0.0)
_m = ob_plane_001.modifiers.new('EdgeSplit', 'EDGE_SPLIT')
_m.use_edge_sharp = False
ob_curve_1_013.location = (0.0, 0.0, 0.0)
ob_curve_1_001.location = (0.0, 0.0, 0.0)
ob_curve_1_002.location = (0.0, 0.0, 0.0)
ob_empty.location = (0.0, 0.0, 0.0)
ob_empty.empty_display_type = 'IMAGE'
ob_empty.empty_display_size = 5.0
cu_beziercurve.bevel_object = ob_road_backbone

# ---- collection membership
col_collection.objects.link(ob_curve_1)
col_collection.objects.link(ob_road_backbone)
col_road_collision.objects.link(ob_plane_001)
col_road_collision.objects.link(ob_curve_1_013)
col_road_collision.objects.link(ob_curve_1_001)
col_road_collision.objects.link(ob_curve_1_002)
col_refrence.objects.link(ob_empty)
def _layer_coll(name, lc=None):
    lc = lc or bpy.context.view_layer.layer_collection
    for c in lc.children:
        if c.name == name: return c
        r = _layer_coll(name, c)
        if r: return r
_layer_coll('Collection').exclude = True

# ---- scene / render settings (as saved in the file)
scene.frame_start = 1; scene.frame_end = 250; scene.frame_set(2)
scene.render.engine = 'CYCLES'
scene.cycles.sampling_pattern = 'TABULATED_SOBOL'
scene.cycles.bake_type = 'AO'
scene.view_settings.view_transform = 'Filmic'
bpy.context.view_layer.update()

# ---- added for rendering (the .blend has no active camera and no usable light): camera, sun
cam_auto = bpy.data.cameras.new('AutoCamera')
cam_auto.lens = 50.0
cam_auto.sensor_width = 36.0
cam_auto.clip_end = 366738.0
ob_auto_camera = bpy.data.objects.new('AutoCamera', cam_auto)
scene.collection.objects.link(ob_auto_camera)
ob_auto_camera.location = (20238.3, -25553.9, 16721.4)
ob_auto_camera.rotation_euler = (1.09748, -7.21219e-08, 0.694738)
scene.camera = ob_auto_camera
light_auto_sun = bpy.data.lights.new('AutoSun', 'SUN')
light_auto_sun.energy = 3.0
light_auto_sun.angle = 0.0523599
ob_auto_sun = bpy.data.objects.new('AutoSun', light_auto_sun)
scene.collection.objects.link(ob_auto_sun)
ob_auto_sun.rotation_euler = (0.872665, 0.174533, 0.523599)
bpy.context.view_layer.update()
